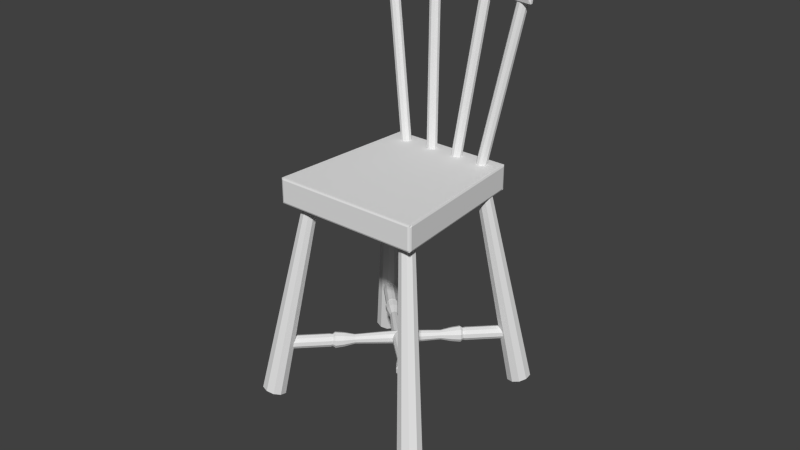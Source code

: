 # Source: chair1.blend  (saved by Blender 2.64.0; exported with 4.5.12 LTS)
import bpy
from mathutils import Matrix  # noqa: F401  (used for matrix-valued properties, if any)

bpy.ops.wm.read_factory_settings(use_empty=True)
scene = bpy.context.scene
scene.name = 'Scene'

# ---- collections
col_collection_1 = bpy.data.collections.new('Collection 1'); scene.collection.children.link(col_collection_1)

# ---- world
world_world = bpy.data.worlds.new('World'); scene.world = world_world
world_world.color = (0.05088, 0.05088, 0.05088)
world_world.use_sun_shadow = False
world_world.sun_shadow_jitter_overblur = 0.0
world_world.cycles.sampling_method = 'MANUAL'
world_world.cycles.sample_map_resolution = 256

# ---- meshes
me_cube_002 = bpy.data.meshes.new('Cube.002')
me_cube_002.from_pydata([(-1.149, 0.7801, -0.99), (-0.9684, 0.99, -0.99), (0.9684, 0.99, -0.99), (1.149, 0.7801, -0.99), (-1.149, 0.7801, 0.99), (-0.9684, 0.99, 0.99), (0.9684, 0.99, 0.99), (1.149, 0.7801, 0.99), (-0.9361, 0.99, 0.99), (0.9361, 0.99, 0.99), (0.9361, 0.99, -0.99), (-0.9361, 0.99, -0.99), (1.111, 0.7801, 0.99), (-1.111, 0.7801, 0.99), (-1.111, 0.7801, -0.99), (1.111, 0.7801, -0.99), (-1.149, 0.8131, 0.99), (-1.052, 0.957, 0.99), (-1.052, 0.957, -0.99), (-1.149, 0.8131, -0.99), (1.052, 0.957, 0.99), (1.149, 0.8131, 0.99), (1.149, 0.8131, -0.99), (1.052, 0.957, -0.99), (-1.027, 0.9667, -1.0), (-1.122, 0.8034, -1.0), (1.027, 0.9667, -1.0), (1.122, 0.8034, -1.0), (1.027, 0.9667, 1.0), (1.122, 0.8034, 1.0), (-1.027, 0.9667, 1.0), (-1.122, 0.8034, 1.0), (-0.9684, 0.99, 0.858), (-0.9684, 0.99, -0.858), (-1.149, 0.7801, -0.858), (-1.149, 0.7801, 0.858), (0.9684, 0.99, 0.858), (0.9684, 0.99, -0.858), (1.149, 0.7801, 0.858), (1.149, 0.7801, -0.858), (-0.9456, 1.0, 0.8667), (-0.9456, 1.0, -0.8667), (0.9456, 1.0, 0.8667), (0.9456, 1.0, -0.8667), (1.122, 0.7701, 0.8667), (1.122, 0.7701, -0.8667), (-1.122, 0.7701, 0.8667), (-1.122, 0.7701, -0.8667), (-1.161, 0.8034, 0.8667), (-1.161, 0.8034, -0.8667), (-1.062, 0.9667, 0.8667), (-1.062, 0.9667, -0.8667), (1.062, 0.9667, 0.8667), (1.062, 0.9667, -0.8667), (1.161, 0.8034, 0.8667), (1.161, 0.8034, -0.8667), (0.7309, 1.04, 0.99), (0.3655, 1.073, 0.99), (4.992e-10, 1.095, 0.99), (-0.3655, 1.073, 0.99), (-0.7309, 1.04, 0.99), (-0.7309, 1.04, -0.99), (-0.3655, 1.073, -0.99), (4.992e-10, 1.095, -0.99), (0.3655, 1.073, -0.99), (0.7309, 1.04, -0.99), (-0.8672, 0.8299, 0.99), (-0.4336, 0.8634, 0.99), (4.992e-10, 0.8852, 0.99), (0.4336, 0.8634, 0.99), (0.8672, 0.8299, 0.99), (0.8672, 0.8299, -0.99), (0.4336, 0.8634, -0.99), (4.992e-10, 0.8852, -0.99), (-0.4336, 0.8634, -0.99), (-0.8672, 0.8299, -0.99), (-0.876, 0.8532, -1.0), (-0.438, 0.8867, -1.0), (3.54e-08, 0.9086, -1.0), (0.438, 0.8867, -1.0), (0.876, 0.8532, -1.0), (-0.8018, 1.016, -1.0), (-0.4009, 1.05, -1.0), (3.54e-08, 1.072, -1.0), (0.4009, 1.05, -1.0), (0.8018, 1.016, -1.0), (0.876, 0.8532, 1.0), (0.438, 0.8867, 1.0), (-3.441e-08, 0.9086, 1.0), (-0.438, 0.8867, 1.0), (-0.876, 0.8532, 1.0), (0.8018, 1.016, 1.0), (0.4009, 1.05, 1.0), (-3.441e-08, 1.072, 1.0), (-0.4009, 1.05, 1.0), (-0.8018, 1.016, 1.0), (0.7383, 1.05, 0.8667), (0.3692, 1.083, 0.8667), (-3.441e-08, 1.105, 0.8667), (-0.3692, 1.083, 0.8667), (-0.7383, 1.05, 0.8667), (0.7383, 1.05, -0.8667), (0.3692, 1.083, -0.8667), (-3.441e-08, 1.105, -0.8667), (-0.3692, 1.083, -0.8667), (-0.7383, 1.05, -0.8667), (-0.876, 0.8199, 0.8667), (-0.438, 0.8534, 0.8667), (3.54e-08, 0.8752, 0.8667), (0.438, 0.8534, 0.8667), (0.876, 0.8199, 0.8667), (-0.876, 0.8199, -0.8667), (-0.438, 0.8534, -0.8667), (3.54e-08, 0.8752, -0.8667), (0.438, 0.8534, -0.8667), (0.876, 0.8199, -0.8667), (-0.1765, 0.7769, 6.467), (-0.3708, 1.044, 0.789), (-0.1345, 0.7642, 6.453), (-0.3289, 1.031, 0.7755), (-0.1088, 0.7311, 6.437), (-0.3032, 0.9984, 0.7591), (-0.1093, 0.6901, 6.424), (-0.3037, 0.9574, 0.7459), (-0.1357, 0.657, 6.419), (-0.33, 0.9243, 0.7412), (-0.1779, 0.6444, 6.425), (-0.3723, 0.9116, 0.7465), (-0.2199, 0.657, 6.438), (-0.4142, 0.9243, 0.76), (-0.2455, 0.6901, 6.454), (-0.4399, 0.9574, 0.7764), (-0.2451, 0.7311, 6.468), (-0.4395, 0.9984, 0.7895), (-0.2187, 0.7642, 6.472), (-0.4131, 1.031, 0.7943), (0.2066, 0.7769, 6.467), (0.4009, 1.044, 0.789), (0.2488, 0.7642, 6.472), (0.4432, 1.031, 0.7943), (0.2752, 0.7311, 6.468), (0.4696, 0.9984, 0.7895), (0.2756, 0.6901, 6.454), (0.47, 0.9574, 0.7764), (0.25, 0.657, 6.438), (0.4444, 0.9243, 0.76), (0.208, 0.6444, 6.425), (0.4024, 0.9116, 0.7465), (0.1658, 0.657, 6.419), (0.3601, 0.9243, 0.7412), (0.1394, 0.6901, 6.424), (0.3338, 0.9574, 0.7459), (0.1389, 0.7311, 6.437), (0.3333, 0.9984, 0.7591), (0.1646, 0.7642, 6.453), (0.359, 1.031, 0.7755), (0.5937, 0.7678, 6.529), (0.9949, 0.9651, 0.7142), (0.6357, 0.7551, 6.545), (1.037, 0.9524, 0.7302), (0.662, 0.7219, 6.549), (1.063, 0.9192, 0.7343), (0.6626, 0.6808, 6.54), (1.064, 0.8781, 0.7251), (0.6373, 0.6475, 6.521), (1.039, 0.8448, 0.7059), (0.5958, 0.6348, 6.499), (0.997, 0.8321, 0.6842), (0.5538, 0.6475, 6.483), (0.955, 0.8448, 0.6683), (0.5275, 0.6808, 6.479), (0.9287, 0.8781, 0.6641), (0.5268, 0.7219, 6.488), (0.928, 0.9192, 0.6734), (0.5521, 0.7551, 6.508), (0.9533, 0.9524, 0.6926), (-0.5827, 0.7678, 6.529), (-0.9839, 0.9651, 0.7142), (-0.5412, 0.7551, 6.508), (-0.9424, 0.9524, 0.6926), (-0.5159, 0.7219, 6.488), (-0.9171, 0.9192, 0.6734), (-0.5165, 0.6808, 6.479), (-0.9177, 0.8781, 0.6641), (-0.5428, 0.6475, 6.483), (-0.944, 0.8448, 0.6683), (-0.5848, 0.6348, 6.499), (-0.986, 0.8321, 0.6842), (-0.6264, 0.6475, 6.521), (-1.028, 0.8448, 0.7059), (-0.6517, 0.6808, 6.54), (-1.053, 0.8781, 0.7251), (-0.651, 0.7219, 6.549), (-1.052, 0.9192, 0.7343), (-0.6247, 0.7551, 6.545), (-1.026, 0.9524, 0.7302)], [], [(51, 33, 1, 18), (43, 37, 2, 10), (55, 39, 3, 22), (47, 34, 0, 14), (26, 10, 2, 23), (30, 8, 5, 17), (33, 41, 11, 1), (101, 43, 10, 65), (39, 45, 15, 3), (111, 47, 14, 75), (18, 1, 11, 24), (85, 65, 10, 26), (20, 6, 9, 28), (95, 60, 8, 30), (34, 49, 19, 0), (49, 51, 18, 19), (37, 53, 23, 2), (53, 55, 22, 23), (15, 27, 22, 3), (27, 26, 23, 22), (13, 31, 16, 4), (31, 30, 17, 16), (0, 19, 25, 14), (19, 18, 24, 25), (71, 80, 27, 15), (80, 85, 26, 27), (7, 21, 29, 12), (21, 20, 28, 29), (66, 90, 31, 13), (90, 95, 30, 31), (17, 5, 32, 50), (50, 32, 33, 51), (9, 6, 36, 42), (42, 36, 37, 43), (21, 7, 38, 54), (54, 38, 39, 55), (13, 4, 35, 46), (46, 35, 34, 47), (5, 8, 40, 32), (32, 40, 41, 33), (56, 9, 42, 96), (96, 42, 43, 101), (7, 12, 44, 38), (38, 44, 45, 39), (66, 13, 46, 106), (106, 46, 47, 111), (4, 16, 48, 35), (35, 48, 49, 34), (16, 17, 50, 48), (48, 50, 51, 49), (6, 20, 52, 36), (36, 52, 53, 37), (20, 21, 54, 52), (52, 54, 55, 53), (41, 105, 61, 11), (105, 104, 62, 61), (104, 103, 63, 62), (103, 102, 64, 63), (102, 101, 65, 64), (45, 115, 71, 15), (115, 114, 72, 71), (114, 113, 73, 72), (113, 112, 74, 73), (112, 111, 75, 74), (24, 11, 61, 81), (81, 61, 62, 82), (82, 62, 63, 83), (83, 63, 64, 84), (84, 64, 65, 85), (28, 9, 56, 91), (91, 56, 57, 92), (92, 57, 58, 93), (93, 58, 59, 94), (94, 59, 60, 95), (14, 25, 76, 75), (75, 76, 77, 74), (74, 77, 78, 73), (73, 78, 79, 72), (72, 79, 80, 71), (25, 24, 81, 76), (76, 81, 82, 77), (77, 82, 83, 78), (78, 83, 84, 79), (79, 84, 85, 80), (12, 29, 86, 70), (70, 86, 87, 69), (69, 87, 88, 68), (68, 88, 89, 67), (67, 89, 90, 66), (29, 28, 91, 86), (86, 91, 92, 87), (87, 92, 93, 88), (88, 93, 94, 89), (89, 94, 95, 90), (8, 60, 100, 40), (60, 59, 99, 100), (59, 58, 98, 99), (58, 57, 97, 98), (57, 56, 96, 97), (40, 100, 105, 41), (100, 99, 104, 105), (99, 98, 103, 104), (98, 97, 102, 103), (97, 96, 101, 102), (12, 70, 110, 44), (70, 69, 109, 110), (69, 68, 108, 109), (68, 67, 107, 108), (67, 66, 106, 107), (44, 110, 115, 45), (110, 109, 114, 115), (109, 108, 113, 114), (108, 107, 112, 113), (107, 106, 111, 112), (116, 117, 119, 118), (118, 119, 121, 120), (120, 121, 123, 122), (122, 123, 125, 124), (124, 125, 127, 126), (126, 127, 129, 128), (128, 129, 131, 130), (130, 131, 133, 132), (119, 117, 135, 133, 131, 129, 127, 125, 123, 121), (134, 135, 117, 116), (132, 133, 135, 134), (116, 118, 120, 122, 124, 126, 128, 130, 132, 134), (136, 137, 139, 138), (138, 139, 141, 140), (140, 141, 143, 142), (142, 143, 145, 144), (144, 145, 147, 146), (146, 147, 149, 148), (148, 149, 151, 150), (150, 151, 153, 152), (139, 137, 155, 153, 151, 149, 147, 145, 143, 141), (154, 155, 137, 136), (152, 153, 155, 154), (136, 138, 140, 142, 144, 146, 148, 150, 152, 154), (156, 157, 159, 158), (158, 159, 161, 160), (160, 161, 163, 162), (162, 163, 165, 164), (164, 165, 167, 166), (166, 167, 169, 168), (168, 169, 171, 170), (170, 171, 173, 172), (159, 157, 175, 173, 171, 169, 167, 165, 163, 161), (174, 175, 157, 156), (172, 173, 175, 174), (156, 158, 160, 162, 164, 166, 168, 170, 172, 174), (176, 177, 179, 178), (178, 179, 181, 180), (180, 181, 183, 182), (182, 183, 185, 184), (184, 185, 187, 186), (186, 187, 189, 188), (188, 189, 191, 190), (190, 191, 193, 192), (179, 177, 195, 193, 191, 189, 187, 185, 183, 181), (194, 195, 177, 176), (192, 193, 195, 194), (176, 178, 180, 182, 184, 186, 188, 190, 192, 194)])
_uv = me_cube_002.uv_layers.new(name='UVMap')
_uv.uv.foreach_set('vector', [0.5051, -0.3073, 0.4892, -0.3039, 0.4891, -0.3546, 0.5032, -0.3546, 0.1648, -0.305, 0.161, -0.3016, 0.1609, -0.3523, 0.1664, -0.3524, 0.5269, 0.2065, 0.5284, 0.2154, 0.506, 0.2156, 0.506, 0.2029, 0.1497, 0.4624, 0.1451, 0.4657, 0.145, 0.415, 0.1515, 0.4149, 0.151, -0.356, 0.1664, -0.3524, 0.1609, -0.3523, 0.1468, -0.3521, 0.5001, 0.4099, 0.4847, 0.4061, 0.4901, 0.406, 0.5043, 0.406, 0.4892, -0.3039, 0.4853, -0.3072, 0.4836, -0.3546, 0.4891, -0.3546, 0.2, -0.3054, 0.1648, -0.305, 0.1664, -0.3524, 0.2011, -0.3527, 0.5345, 0.463, 0.5299, 0.4597, 0.528, 0.4123, 0.5345, 0.4123, 0.1914, 0.4619, 0.1497, 0.4624, 0.1515, 0.4149, 0.1928, 0.4145, 0.5032, -0.3546, 0.4891, -0.3546, 0.4836, -0.3546, 0.499, -0.3584, 0.1891, -0.3564, 0.2011, -0.3527, 0.1664, -0.3524, 0.151, -0.356, 0.1478, 0.4085, 0.1619, 0.4083, 0.1674, 0.4083, 0.152, 0.4123, 0.4619, 0.41, 0.4499, 0.4061, 0.4847, 0.4061, 0.5001, 0.4099, 0.5284, 0.2157, 0.5269, 0.2246, 0.506, 0.2282, 0.506, 0.2156, 0.6921, -0.04417, 0.7343, -0.04425, 0.7318, -0.01282, 0.6945, -0.01272, 0.161, -0.3016, 0.145, -0.3048, 0.1468, -0.3521, 0.1609, -0.3523, 0.6379, -0.04425, 0.6801, -0.04417, 0.6777, -0.01272, 0.6404, -0.01282, 0.1515, -0.4782, 0.1497, -0.4693, 0.1451, -0.4654, 0.145, -0.4781, 0.2312, 0.5238, 0.2728, 0.4994, 0.2704, 0.5058, 0.2338, 0.5307, 0.5125, 0.2902, 0.5106, 0.2994, 0.506, 0.3028, 0.506, 0.2901, 0.7418, -0.01964, 0.7834, -0.04374, 0.7807, -0.03742, 0.744, -0.01272, 0.5345, -0.4808, 0.5345, -0.4681, 0.5299, -0.4719, 0.528, -0.4808, 0.232, -0.05559, 0.2688, -0.03089, 0.2712, -0.02458, 0.2295, -0.04868, 0.1928, -0.4593, 0.1913, -0.4504, 0.1497, -0.4693, 0.1515, -0.4782, 0.4126, 0.2683, 0.3999, 0.2057, 0.4381, 0.2245, 0.4543, 0.2871, 0.8954, 0.2929, 0.8954, 0.3055, 0.8908, 0.302, 0.8889, 0.2928, 0.7458, -0.599, 0.7824, -0.5741, 0.785, -0.5678, 0.7435, -0.5921, 0.5537, 0.3096, 0.5522, 0.3188, 0.5106, 0.2994, 0.5125, 0.2902, 0.7546, -0.08234, 0.7963, -0.1011, 0.7834, -0.04374, 0.7418, -0.01964, 0.5043, 0.406, 0.4901, 0.406, 0.4901, 0.3553, 0.506, 0.3586, 0.506, 0.3586, 0.4901, 0.3553, 0.4892, -0.3039, 0.5051, -0.3073, 0.1674, 0.4083, 0.1619, 0.4083, 0.1619, 0.3576, 0.1657, 0.3609, 0.1657, 0.3609, 0.1619, 0.3576, 0.161, -0.3016, 0.1648, -0.305, 0.8415, 0.2006, 0.8415, 0.2132, 0.8192, 0.2134, 0.8206, 0.2045, 0.8206, 0.2045, 0.8192, 0.2134, 0.5284, 0.2154, 0.5269, 0.2065, 0.1526, 1.176, 0.1461, 1.176, 0.146, 1.125, 0.1506, 1.128, 0.1506, 1.128, 0.146, 1.125, 0.1451, 0.4657, 0.1497, 0.4624, 0.4901, 0.406, 0.4847, 0.4061, 0.4862, 0.3586, 0.4901, 0.3553, 0.4901, 0.3553, 0.4862, 0.3586, 0.4853, -0.3072, 0.4892, -0.3039, 0.2022, 0.4079, 0.1674, 0.4083, 0.1657, 0.3609, 0.2009, 0.3605, 0.2009, 0.3605, 0.1657, 0.3609, 0.1648, -0.305, 0.2, -0.3054, 0.5355, 1.173, 0.529, 1.173, 0.5308, 1.126, 0.5354, 1.122, 0.5354, 1.122, 0.5308, 1.126, 0.5299, 0.4597, 0.5345, 0.463, 0.1938, 1.175, 0.1526, 1.176, 0.1506, 1.128, 0.1923, 1.128, 0.1923, 1.128, 0.1506, 1.128, 0.1497, 0.4624, 0.1914, 0.4619, 0.8415, 0.2179, 0.8415, 0.2306, 0.8206, 0.2266, 0.8192, 0.2177, 0.8192, 0.2177, 0.8206, 0.2266, 0.5269, 0.2246, 0.5284, 0.2157, 0.6961, -0.5179, 0.7333, -0.518, 0.7356, -0.4865, 0.6934, -0.4864, 0.6934, -0.4864, 0.7356, -0.4865, 0.7343, -0.04425, 0.6921, -0.04417, 0.1619, 0.4083, 0.1478, 0.4085, 0.146, 0.3611, 0.1619, 0.3576, 0.1619, 0.3576, 0.146, 0.3611, 0.145, -0.3048, 0.161, -0.3016, 0.6389, -0.518, 0.6761, -0.5179, 0.6788, -0.4864, 0.6366, -0.4865, 0.6366, -0.4865, 0.6788, -0.4864, 0.6801, -0.04417, 0.6379, -0.04425, 0.4853, -0.3072, 0.4502, -0.3071, 0.4489, -0.3545, 0.4836, -0.3546, 0.4502, -0.3071, 0.3876, -0.3068, 0.3869, -0.3541, 0.4489, -0.3545, 0.3876, -0.3068, 0.3251, -0.3064, 0.325, -0.3538, 0.3869, -0.3541, 0.3251, -0.3064, 0.2625, -0.3059, 0.2631, -0.3533, 0.325, -0.3538, 0.2625, -0.3059, 0.2, -0.3054, 0.2011, -0.3527, 0.2631, -0.3533, 0.5299, 0.4597, 0.4883, 0.4598, 0.4867, 0.4124, 0.528, 0.4123, 0.4883, 0.4598, 0.414, 0.4602, 0.4132, 0.4128, 0.4867, 0.4124, 0.414, 0.4602, 0.3398, 0.4606, 0.3398, 0.4132, 0.4132, 0.4128, 0.3398, 0.4606, 0.2656, 0.4612, 0.2663, 0.4138, 0.3398, 0.4132, 0.2656, 0.4612, 0.1914, 0.4619, 0.1928, 0.4145, 0.2663, 0.4138, 0.499, -0.3584, 0.4836, -0.3546, 0.4489, -0.3545, 0.4609, -0.3583, 0.4758, -0.3897, 0.4638, -0.3806, 0.4018, -0.3673, 0.4078, -0.3763, 0.4078, -0.3763, 0.4018, -0.3673, 0.3399, -0.3584, 0.3399, -0.3675, 0.3399, -0.3675, 0.3399, -0.3584, 0.278, -0.3664, 0.272, -0.3754, 0.272, -0.3754, 0.278, -0.3664, 0.216, -0.3788, 0.204, -0.3878, 0.152, 0.4123, 0.1674, 0.4083, 0.2022, 0.4079, 0.1902, 0.4119, 0.8365, 0.3833, 0.8245, 0.3919, 0.7625, 0.4043, 0.7685, 0.3957, 0.7685, 0.3957, 0.7625, 0.4043, 0.7006, 0.4123, 0.7006, 0.4036, 0.7006, 0.4036, 0.7006, 0.4123, 0.6386, 0.4035, 0.6326, 0.3947, 0.6326, 0.3947, 0.6386, 0.4035, 0.5767, 0.3902, 0.5647, 0.3814, 0.528, -0.4808, 0.5299, -0.4719, 0.4882, -0.4525, 0.4867, -0.4613, 0.4867, -0.4613, 0.4882, -0.4525, 0.414, -0.4391, 0.4133, -0.448, 0.4133, -0.448, 0.414, -0.4391, 0.3398, -0.4302, 0.3398, -0.4391, 0.3398, -0.4391, 0.3398, -0.4302, 0.2656, -0.4381, 0.2663, -0.4469, 0.2663, -0.4469, 0.2656, -0.4381, 0.1913, -0.4504, 0.1928, -0.4593, 0.07405, 0.2898, 0.09006, 0.227, 0.1282, 0.2076, 0.1157, 0.2703, 0.1157, 0.2703, 0.1282, 0.2076, 0.1961, 0.1942, 0.1899, 0.257, 0.1899, 0.257, 0.1961, 0.1942, 0.264, 0.1854, 0.2641, 0.2481, 0.2641, 0.2481, 0.264, 0.1854, 0.332, 0.1933, 0.3383, 0.2559, 0.3383, 0.2559, 0.332, 0.1933, 0.3999, 0.2057, 0.4126, 0.2683, 0.8889, 0.2928, 0.8908, 0.302, 0.8491, 0.3208, 0.8477, 0.3116, 0.8477, 0.3116, 0.8491, 0.3208, 0.7749, 0.3332, 0.7742, 0.324, 0.7742, 0.324, 0.7749, 0.3332, 0.7007, 0.341, 0.7007, 0.3318, 0.7007, 0.3318, 0.7007, 0.341, 0.6264, 0.3321, 0.6272, 0.3229, 0.6272, 0.3229, 0.6264, 0.3321, 0.5522, 0.3188, 0.5537, 0.3096, 0.7435, -0.5921, 0.785, -0.5678, 0.7975, -0.5103, 0.756, -0.5293, 0.756, -0.5293, 0.7975, -0.5103, 0.8057, -0.408, 0.7642, -0.4176, 0.7642, -0.4176, 0.8057, -0.408, 0.811, -0.3057, 0.7694, -0.3058, 0.7694, -0.3058, 0.811, -0.3057, 0.8051, -0.2034, 0.7635, -0.1941, 0.7635, -0.1941, 0.8051, -0.2034, 0.7963, -0.1011, 0.7546, -0.08234, 0.4847, 0.4061, 0.4499, 0.4061, 0.4511, 0.3587, 0.4862, 0.3586, 0.4499, 0.4061, 0.388, 0.4065, 0.3885, 0.3591, 0.4511, 0.3587, 0.388, 0.4065, 0.326, 0.4068, 0.326, 0.3594, 0.3885, 0.3591, 0.326, 0.4068, 0.2641, 0.4073, 0.2634, 0.3599, 0.326, 0.3594, 0.2641, 0.4073, 0.2022, 0.4079, 0.2009, 0.3605, 0.2634, 0.3599, 0.4862, 0.3586, 0.4511, 0.3587, 0.4502, -0.3071, 0.4853, -0.3072, 0.4511, 0.3587, 0.3885, 0.3591, 0.3876, -0.3068, 0.4502, -0.3071, 0.3885, 0.3591, 0.326, 0.3594, 0.3251, -0.3064, 0.3876, -0.3068, 0.326, 0.3594, 0.2634, 0.3599, 0.2625, -0.3059, 0.3251, -0.3064, 0.2634, 0.3599, 0.2009, 0.3605, 0.2, -0.3054, 0.2625, -0.3059, 0.529, 1.173, 0.4877, 1.173, 0.4892, 1.126, 0.5308, 1.126, 0.4877, 1.173, 0.4143, 1.173, 0.4149, 1.126, 0.4892, 1.126, 0.4143, 1.173, 0.3408, 1.174, 0.3407, 1.126, 0.4149, 1.126, 0.3408, 1.174, 0.2673, 1.174, 0.2665, 1.127, 0.3407, 1.126, 0.2673, 1.174, 0.1938, 1.175, 0.1923, 1.128, 0.2665, 1.127, 0.5308, 1.126, 0.4892, 1.126, 0.4883, 0.4598, 0.5299, 0.4597, 0.4892, 1.126, 0.4149, 1.126, 0.414, 0.4602, 0.4883, 0.4598, 0.4149, 1.126, 0.3407, 1.126, 0.3398, 0.4606, 0.414, 0.4602, 0.3407, 1.126, 0.2665, 1.127, 0.2656, 0.4612, 0.3398, 0.4606, 0.2665, 1.127, 0.1923, 1.128, 0.1914, 0.4619, 0.2656, 0.4612, 1.11, -1.096, 0.1471, -1.095, 0.145, -1.111, 1.108, -1.112, 1.114, -0.7916, 0.15, -0.791, 0.1475, -0.8038, 1.111, -0.8043, 1.111, -0.8043, 0.1475, -0.8038, 0.1456, -0.8197, 1.109, -0.8203, 1.109, -0.8203, 0.1456, -0.8197, 0.145, -0.8328, 1.109, -0.8333, 0.1478, -1.011, 1.111, -1.01, 1.11, -0.9939, 0.1471, -0.9949, 0.1471, -0.9949, 1.11, -0.9939, 1.108, -0.9776, 0.145, -0.9786, 1.108, -0.707, 0.145, -0.7042, 0.1476, -0.7174, 1.111, -0.7202, 1.111, -0.7202, 0.1476, -0.7174, 0.1495, -0.7333, 1.112, -0.7362, 0.5588, 0.4379, 0.5562, 0.4538, 0.5501, 0.4636, 0.5429, 0.4636, 0.5373, 0.4538, 0.5355, 0.438, 0.5381, 0.4221, 0.5442, 0.4123, 0.5514, 0.4123, 0.557, 0.4221, 1.111, -1.079, 0.1478, -1.078, 0.1471, -1.095, 1.11, -1.096, 1.112, -0.7362, 0.1495, -0.7333, 0.15, -0.7459, 1.113, -0.7487, 0.5382, 1.064, 0.5355, 1.048, 0.5372, 1.032, 0.5427, 1.023, 0.5499, 1.023, 0.556, 1.032, 0.5588, 1.048, 0.557, 1.064, 0.5515, 1.074, 0.5443, 1.074, 0.1457, -1.062, 1.109, -1.061, 1.108, -1.045, 0.145, -1.046, 1.113, -0.6596, 0.15, -0.6624, 0.1495, -0.675, 1.112, -0.6721, 1.112, -0.6721, 0.1495, -0.675, 0.1476, -0.6909, 1.111, -0.6881, 1.111, -0.6881, 0.1476, -0.6909, 0.145, -0.7042, 1.108, -0.7013, 1.111, -1.012, 0.1478, -1.011, 0.1457, -1.027, 1.109, -1.028, 1.109, -1.028, 0.1457, -1.027, 0.145, -1.044, 1.108, -1.045, 1.109, -0.7487, 0.145, -0.7493, 0.1456, -0.7623, 1.109, -0.7618, 1.109, -0.7618, 0.1456, -0.7623, 0.1475, -0.7782, 1.111, -0.7777, 0.5442, 1.176, 0.5381, 1.166, 0.5355, 1.15, 0.5373, 1.134, 0.5429, 1.124, 0.5501, 1.124, 0.5562, 1.134, 0.5588, 1.15, 0.557, 1.166, 0.5514, 1.176, 0.1478, -1.078, 1.111, -1.077, 1.109, -1.061, 0.1457, -1.062, 1.111, -0.7777, 0.1475, -0.7782, 0.15, -0.791, 1.114, -0.7905, 0.556, 0.5554, 0.5499, 0.5651, 0.5427, 0.5651, 0.5372, 0.5554, 0.5355, 0.5397, 0.5382, 0.524, 0.5443, 0.5142, 0.5515, 0.5143, 0.557, 0.524, 0.5588, 0.5397, 0.1473, -0.925, 1.135, -0.922, 1.133, -0.9055, 0.145, -0.9085, 1.134, -0.5702, 0.1485, -0.5732, 0.1494, -0.5857, 1.135, -0.5827, 1.135, -0.5827, 0.1494, -0.5857, 0.1481, -0.6016, 1.134, -0.5986, 1.134, -0.5986, 0.1481, -0.6016, 0.145, -0.6149, 1.13, -0.6118, 1.138, -0.8725, 0.1505, -0.8694, 0.1473, -0.8859, 1.135, -0.889, 1.135, -0.889, 0.1473, -0.8859, 0.145, -0.9024, 1.133, -0.9055, 1.132, -0.5286, 0.1459, -0.5255, 0.145, -0.5384, 1.132, -0.5415, 1.132, -0.5415, 0.145, -0.5384, 0.1464, -0.5543, 1.133, -0.5574, 0.5589, 0.489, 0.5563, 0.5046, 0.5502, 0.5142, 0.5429, 0.5142, 0.5373, 0.5045, 0.5355, 0.4889, 0.5381, 0.4733, 0.5442, 0.4636, 0.5515, 0.4637, 0.5571, 0.4733, 0.1505, -0.9415, 1.139, -0.9385, 1.135, -0.922, 0.1473, -0.925, 1.133, -0.5574, 0.1464, -0.5543, 0.1494, -0.5671, 1.136, -0.5702, 0.5561, 0.6061, 0.55, 0.6158, 0.5428, 0.6158, 0.5373, 0.6061, 0.5355, 0.5905, 0.5381, 0.5748, 0.5442, 0.5651, 0.5514, 0.5651, 0.5569, 0.5748, 0.5587, 0.5905, 1.028, 0.2652, 0.03962, 0.2683, 0.03645, 0.2518, 1.025, 0.2487, 1.027, 0.7455, 0.0408, 0.7424, 0.03779, 0.7296, 1.024, 0.7327, 1.024, 0.7327, 0.03779, 0.7296, 0.03645, 0.7137, 1.023, 0.7168, 1.023, 0.7168, 0.03645, 0.7137, 0.03731, 0.7008, 1.024, 0.7039, 0.04186, 0.3569, 1.03, 0.36, 1.028, 0.3765, 0.03963, 0.3734, 0.03963, 0.3734, 1.028, 0.3765, 1.024, 0.393, 0.03645, 0.3899, 1.022, 0.6083, 0.03645, 0.6114, 0.03952, 0.5982, 1.025, 0.5951, 1.025, 0.5951, 0.03952, 0.5982, 0.04083, 0.5823, 1.026, 0.5792, 0.5442, 1.124, 0.5381, 1.115, 0.5355, 1.099, 0.5373, 1.083, 0.5429, 1.074, 0.5502, 1.074, 0.5563, 1.083, 0.5589, 1.099, 0.5571, 1.115, 0.5515, 1.124, 1.03, 0.2817, 0.04186, 0.2848, 0.03962, 0.2683, 1.028, 0.2652, 1.026, 0.5792, 0.04083, 0.5823, 0.03989, 0.5698, 1.025, 0.5667, 0.5381, 1.013, 0.5355, 0.9974, 0.5373, 0.9817, 0.5428, 0.9721, 0.55, 0.972, 0.5561, 0.9817, 0.5587, 0.9974, 0.5569, 1.013, 0.5514, 1.023, 0.5442, 1.023])
me_cube_002.use_remesh_preserve_volume = False
me_cube_002.use_remesh_preserve_attributes = False
me_cube_002.use_mirror_vertex_groups = False
me_cube_002.update()
me_cube_001 = bpy.data.meshes.new('Cube.001')
me_cube_001.from_pydata([(-0.9687, -0.99, -0.99), (-0.8165, 0.99, -0.99), (0.8165, 0.99, -0.99), (0.9687, -0.99, -0.99), (-0.9687, -0.99, 0.99), (-0.8165, 0.99, 0.99), (0.8165, 0.99, 0.99), (0.9687, -0.99, 0.99), (-0.7893, 0.99, 0.99), (0.7893, 0.99, 0.99), (0.7893, 0.99, -0.99), (-0.7893, 0.99, -0.99), (0.9364, -0.99, 0.99), (-0.9364, -0.99, 0.99), (-0.9364, -0.99, -0.99), (0.9364, -0.99, -0.99), (-0.9687, -0.957, 0.99), (-0.8165, 0.957, 0.99), (-0.8165, 0.957, -0.99), (-0.9687, -0.957, -0.99), (0.8165, 0.957, 0.99), (0.9687, -0.957, 0.99), (0.9687, -0.957, -0.99), (0.8165, 0.957, -0.99), (-0.7973, 0.9667, -1.0), (-0.9459, -0.9667, -1.0), (0.7973, 0.9667, -1.0), (0.9459, -0.9667, -1.0), (0.7973, 0.9667, 1.0), (0.9459, -0.9667, 1.0), (-0.7973, 0.9667, 1.0), (-0.9459, -0.9667, 1.0), (-0.8165, 0.99, 0.858), (-0.8165, 0.99, -0.858), (-0.9687, -0.99, -0.858), (-0.9687, -0.99, 0.858), (0.8165, 0.99, 0.858), (0.8165, 0.99, -0.858), (0.9687, -0.99, 0.858), (0.9687, -0.99, -0.858), (-0.7973, 1.0, 0.8667), (-0.7973, 1.0, -0.8667), (0.7973, 1.0, 0.8667), (0.7973, 1.0, -0.8667), (0.9459, -1.0, 0.8667), (0.9459, -1.0, -0.8667), (-0.9459, -1.0, 0.8667), (-0.9459, -1.0, -0.8667), (-0.9785, -0.9667, 0.8667), (-0.9785, -0.9667, -0.8667), (-0.8248, 0.9667, 0.8667), (-0.8248, 0.9667, -0.8667), (0.8248, 0.9667, 0.8667), (0.8248, 0.9667, -0.8667), (0.9785, -0.9667, 0.8667), (0.9785, -0.9667, -0.8667)], [], [(51, 33, 1, 18), (43, 37, 2, 10), (55, 39, 3, 22), (47, 34, 0, 14), (26, 10, 2, 23), (30, 8, 5, 17), (33, 41, 11, 1), (41, 43, 10, 11), (39, 45, 15, 3), (45, 47, 14, 15), (18, 1, 11, 24), (24, 11, 10, 26), (20, 6, 9, 28), (28, 9, 8, 30), (34, 49, 19, 0), (49, 51, 18, 19), (37, 53, 23, 2), (53, 55, 22, 23), (15, 27, 22, 3), (27, 26, 23, 22), (13, 31, 16, 4), (31, 30, 17, 16), (0, 19, 25, 14), (19, 18, 24, 25), (14, 25, 27, 15), (25, 24, 26, 27), (7, 21, 29, 12), (21, 20, 28, 29), (12, 29, 31, 13), (29, 28, 30, 31), (17, 5, 32, 50), (50, 32, 33, 51), (9, 6, 36, 42), (42, 36, 37, 43), (21, 7, 38, 54), (54, 38, 39, 55), (13, 4, 35, 46), (46, 35, 34, 47), (5, 8, 40, 32), (32, 40, 41, 33), (8, 9, 42, 40), (40, 42, 43, 41), (7, 12, 44, 38), (38, 44, 45, 39), (12, 13, 46, 44), (44, 46, 47, 45), (4, 16, 48, 35), (35, 48, 49, 34), (16, 17, 50, 48), (48, 50, 51, 49), (6, 20, 52, 36), (36, 52, 53, 37), (20, 21, 54, 52), (52, 54, 55, 53)])
_uv = me_cube_001.uv_layers.new(name='UVMap')
_uv.uv.foreach_set('vector', [0.2066, 0.7035, 0.2031, 0.7065, 0.203, 0.6618, 0.2079, 0.6617, 0.2219, -0.02169, 0.2232, -0.01516, 0.2035, -0.0153, 0.2035, -0.02452, 0.2065, 0.03058, 0.2031, 0.03355, 0.203, -0.01118, 0.2079, -0.01121, 0.7777, 0.00905, 0.7764, 0.001323, 0.7961, 0.001186, 0.7961, 0.01213, 0.7927, 1.277, 0.7962, 1.274, 0.7962, 1.283, 0.7912, 1.283, 0.5044, -0.5992, 0.5009, -0.5965, 0.5009, -0.6058, 0.5058, -0.6057, 0.2239, -0.5685, 0.2226, -0.562, 0.2042, -0.5594, 0.2042, -0.5686, 0.2226, -0.562, 0.2219, -0.02169, 0.2035, -0.02452, 0.2042, -0.5594, 0.7773, 0.6578, 0.7786, 0.65, 0.797, 0.6467, 0.797, 0.6576, 0.7786, 0.65, 0.7777, 0.00905, 0.7961, 0.01213, 0.797, 0.6467, 0.792, 0.7298, 0.7969, 0.7298, 0.7969, 0.739, 0.7934, 0.7363, 0.7934, 0.7363, 0.7969, 0.739, 0.7962, 1.274, 0.7927, 1.277, 0.5051, -0.05241, 0.5002, -0.05245, 0.5002, -0.06167, 0.5037, -0.05894, 0.5037, -0.05894, 0.5002, -0.06167, 0.5009, -0.5965, 0.5044, -0.5992, 0.4993, 0.7044, 0.4958, 0.7015, 0.4943, 0.6597, 0.4993, 0.6597, 0.4958, 0.7015, 0.2066, 0.7035, 0.2079, 0.6617, 0.4943, 0.6597, 0.4993, 0.03149, 0.4958, 0.02857, 0.4943, -0.01321, 0.4993, -0.01324, 0.4958, 0.02857, 0.2065, 0.03058, 0.2079, -0.01121, 0.4943, -0.01321, 0.5002, 1.322, 0.5036, 1.325, 0.5051, 1.333, 0.5002, 1.333, 0.5036, 1.325, 0.7927, 1.277, 0.7912, 1.283, 0.5051, 1.333, 0.7969, -0.6443, 0.7934, -0.6476, 0.792, -0.6553, 0.7969, -0.6553, 0.7934, -0.6476, 0.5044, -0.5992, 0.5058, -0.6057, 0.792, -0.6553, 0.501, 0.6762, 0.506, 0.6762, 0.5045, 0.6839, 0.501, 0.6871, 0.506, 0.6762, 0.792, 0.7298, 0.7934, 0.7363, 0.5045, 0.6839, 0.501, 0.6871, 0.5045, 0.6839, 0.5036, 1.325, 0.5002, 1.322, 0.5045, 0.6839, 0.7934, 0.7363, 0.7927, 1.277, 0.5036, 1.325, 0.796, 0.001186, 0.7911, 0.001151, 0.7926, -0.006575, 0.796, -0.009755, 0.7911, 0.001151, 0.5051, -0.05241, 0.5037, -0.05894, 0.7926, -0.006575, 0.796, -0.009755, 0.7926, -0.006575, 0.7934, -0.6476, 0.7969, -0.6443, 0.7926, -0.006575, 0.5037, -0.05894, 0.5044, -0.5992, 0.7934, -0.6476, 0.2088, 1.333, 0.2039, 1.333, 0.2038, 1.288, 0.2074, 1.291, 0.2074, 1.291, 0.2038, 1.288, 0.2031, 0.7065, 0.2066, 0.7035, 0.4994, -0.02246, 0.4994, -0.01324, 0.4797, -0.01338, 0.481, -0.01989, 0.481, -0.01989, 0.4797, -0.01338, 0.2232, -0.01516, 0.2219, -0.02169, 0.2088, 0.6597, 0.2039, 0.6597, 0.2038, 0.615, 0.2073, 0.6179, 0.2073, 0.6179, 0.2038, 0.615, 0.2031, 0.03355, 0.2065, 0.03058, 0.5002, 0.01418, 0.5002, 0.003244, 0.5199, 0.003107, 0.5186, 0.01085, 0.5186, 0.01085, 0.5199, 0.003107, 0.7764, 0.001323, 0.7777, 0.00905, 0.5002, -0.5666, 0.5001, -0.5573, 0.4817, -0.5602, 0.4804, -0.5667, 0.4804, -0.5667, 0.4817, -0.5602, 0.2226, -0.562, 0.2239, -0.5685, 0.5001, -0.5573, 0.4994, -0.02246, 0.481, -0.01989, 0.4817, -0.5602, 0.4817, -0.5602, 0.481, -0.01989, 0.2219, -0.02169, 0.2226, -0.562, 0.501, 0.6597, 0.501, 0.6488, 0.5195, 0.6518, 0.5208, 0.6596, 0.5208, 0.6596, 0.5195, 0.6518, 0.7786, 0.65, 0.7773, 0.6578, 0.501, 0.6488, 0.5002, 0.01418, 0.5186, 0.01085, 0.5195, 0.6518, 0.5195, 0.6518, 0.5186, 0.01085, 0.7777, 0.00905, 0.7786, 0.65, 0.5002, 1.331, 0.4952, 1.331, 0.4966, 1.289, 0.5001, 1.286, 0.5001, 1.286, 0.4966, 1.289, 0.4958, 0.7015, 0.4993, 0.7044, 0.4952, 1.331, 0.2088, 1.333, 0.2074, 1.291, 0.4966, 1.289, -0.03679, 0.1619, 0.7377, 0.1603, 0.7398, 0.625, -0.03466, 0.6266, 0.5002, 0.6576, 0.4952, 0.6577, 0.4966, 0.6159, 0.5001, 0.6129, 0.5001, 0.6129, 0.4966, 0.6159, 0.4958, 0.02857, 0.4993, 0.03149, 0.4952, 0.6577, 0.2088, 0.6597, 0.2073, 0.6179, 0.4966, 0.6159, -0.03668, 0.6944, 0.7378, 0.6928, 0.74, 1.157, -0.03456, 1.159])
me_cube_001.use_remesh_preserve_volume = False
me_cube_001.use_remesh_preserve_attributes = False
me_cube_001.use_mirror_vertex_groups = False
me_cube_001.update()
me_cylinder_002 = bpy.data.meshes.new('Cylinder.002')
me_cylinder_002.from_pydata([(-0.4421, 0.4415, -0.4583), (12.8, -13.06, 0.1514), (-0.2217, 0.647, -0.4699), (13.02, -12.85, 0.1397), (-0.05392, 0.7413, -0.5003), (13.19, -12.76, 0.1093), (-0.002884, 0.6885, -0.5378), (13.24, -12.81, 0.07186), (-0.08808, 0.5086, -0.5681), (13.16, -12.99, 0.04158), (-0.277, 0.2705, -0.5796), (12.97, -13.23, 0.03007), (-0.4974, 0.06508, -0.5679), (12.75, -13.44, 0.04172), (-0.6652, -0.02923, -0.5375), (12.58, -13.53, 0.07209), (-0.7162, 0.02361, -0.5001), (12.53, -13.48, 0.1096), (-0.631, 0.2034, -0.4698), (12.61, -13.3, 0.1399), (6.181, -6.309, -0.1534), (6.401, -6.103, -0.1651), (6.569, -6.009, -0.1955), (6.62, -6.062, -0.233), (6.535, -6.242, -0.2632), (6.346, -6.48, -0.2748), (6.125, -6.685, -0.2631), (5.958, -6.78, -0.2327), (5.907, -6.727, -0.1952), (5.992, -6.547, -0.165), (10.14, -9.707, -0.0313), (10.09, -9.44, -0.03251), (9.551, -9.001, -0.05791), (8.842, -8.521, -0.09212), (2.741, -2.806, -0.4357), (2.914, -2.982, -0.4471), (3.39, -3.467, -0.4152), (3.964, -4.052, -0.3663), (2.415, -2.867, -0.3344), (2.481, -3.064, -0.3128), (3.012, -3.539, -0.2979), (3.709, -4.1, -0.2873), (4.1, -3.88, -0.358), (2.892, -2.262, -0.4046), (2.994, -2.42, -0.3971), (3.249, -2.471, -0.396), (8.682, -8.86, -0.1492), (10.26, -10.04, -0.09164), (10.11, -9.921, -0.0938), (10.05, -9.725, -0.1154), (8.721, -8.589, -0.07026), (9.909, -10.11, 0.01815), (9.786, -9.983, 0.007454), (9.613, -9.807, 0.01889), (2.644, -3.233, -0.4328), (3.155, -3.687, -0.4027), (3.805, -4.2, -0.3579), (2.617, -2.68, -0.4464), (3.648, -4.229, -0.3091), (2.229, -2.979, -0.4043), (2.383, -3.082, -0.3969), (2.439, -3.349, -0.3957), (3.683, -3.021, -0.3705), (4.161, -3.751, -0.3362), (2.841, -2.209, -0.3671), (2.947, -2.371, -0.3625), (2.806, -2.442, -0.4348), (2.915, -2.586, -0.425), (3.145, -2.691, -0.433), (3.592, -3.213, -0.4029), (2.792, -2.458, -0.3345), (2.981, -2.522, -0.313), (3.449, -3.065, -0.2981), (4.004, -3.781, -0.2874), (3.187, -2.406, -0.3501), (3.628, -2.964, -0.3305), (4.124, -3.713, -0.3093), (2.673, -2.303, -0.3367), (9.515, -9.25, -0.1303), (8.818, -8.689, -0.1409), (10.35, -9.862, -0.06136), (10.19, -9.756, -0.06587), (10.07, -10.28, -0.1032), (9.938, -10.14, -0.1044), (9.815, -10.02, -0.1295), (9.313, -9.504, -0.1426), (10.13, -9.904, 0.006496), (9.989, -9.794, -0.003295), (9.882, -9.556, 0.004632), (9.372, -9.102, -0.02546), (10.15, -9.505, -0.07835), (9.606, -9.058, -0.09795), (8.879, -8.559, -0.1191), (10.3, -9.809, -0.02387), (2.712, -2.773, -0.2987), (3.214, -3.285, -0.2856), (3.845, -3.929, -0.279), (2.263, -2.747, -0.3366), (9.136, -9.321, -0.01301), (8.563, -8.737, -0.06187), (2.452, -2.509, -0.325), (2.589, -2.648, -0.3238), (2.975, -3.788, -0.3703), (3.684, -4.267, -0.3361), (2.397, -2.885, -0.4347), (2.538, -2.995, -0.4249), (2.178, -2.927, -0.3668), (2.336, -3.033, -0.3623), (2.377, -3.284, -0.3498), (2.921, -3.731, -0.3302), (8.523, -9.008, -0.1408), (9.077, -9.724, -0.1301), (9.545, -10.27, -0.1152), (9.735, -10.33, -0.09367), (9.854, -10.49, -0.0915), (8.402, -9.076, -0.1189), (8.898, -9.824, -0.0977), (9.34, -10.38, -0.07807), (9.58, -10.42, -0.06566), (9.686, -10.58, -0.06113), (8.365, -9.038, -0.09196), (8.844, -9.768, -0.05766), (9.278, -10.32, -0.03222), (9.533, -10.37, -0.03109), (9.635, -10.53, -0.02364), (8.427, -8.909, -0.07016), (8.935, -9.576, -0.02531), (9.382, -10.1, 0.004808), (9.611, -10.2, -0.003162), (9.72, -10.35, 0.00664), (12.8, 0.868, -0.1558), (-0.4421, -13.49, -0.1511), (13.02, 0.643, -0.1579), (-0.2217, -13.71, -0.1533), (13.19, 0.4714, -0.1824), (-0.05392, -13.88, -0.1778), (13.24, 0.4185, -0.2199), (-0.002883, -13.94, -0.2153), (13.16, 0.5047, -0.2561), (-0.08808, -13.85, -0.2514), (12.97, 0.697, -0.2771), (-0.277, -13.66, -0.2724), (12.75, 0.9219, -0.2749), (-0.4974, -13.43, -0.2703), (12.58, 1.094, -0.2504), (-0.6652, -13.26, -0.2457), (12.53, 1.146, -0.2129), (-0.7162, -13.21, -0.2083), (12.61, 1.06, -0.1768), (-0.631, -13.29, -0.1721), (6.181, -6.309, -0.1534), (6.401, -6.534, -0.1556), (6.569, -6.705, -0.1801), (6.62, -6.758, -0.2176), (6.535, -6.672, -0.2537), (6.346, -6.48, -0.2748), (6.125, -6.255, -0.2726), (5.958, -6.083, -0.2481), (5.907, -6.03, -0.2106), (5.992, -6.117, -0.1745), (2.947, -10.58, -0.1815), (3.187, -10.51, -0.1713), (3.628, -9.936, -0.1768), (4.124, -9.175, -0.1888), (9.938, -2.574, -0.2713), (9.815, -2.76, -0.2895), (9.313, -3.277, -0.2799), (8.682, -3.9, -0.2586), (9.611, -2.239, -0.1788), (9.382, -2.316, -0.1668), (8.935, -2.889, -0.1728), (8.427, -3.638, -0.1864), (8.818, -4.038, -0.2435), (10.35, -2.718, -0.2189), (10.19, -2.831, -0.2186), (10.15, -3.1, -0.2196), (3.964, -9.012, -0.2569), (2.806, -10.71, -0.2524), (2.915, -10.55, -0.2494), (3.145, -10.47, -0.2614), (4.004, -9.051, -0.1712), (2.452, -10.35, -0.1521), (2.589, -10.21, -0.1569), (2.712, -10.03, -0.1387), (9.545, -2.485, -0.2868), (9.077, -3.036, -0.2776), (8.523, -3.738, -0.257), (10.07, -2.44, -0.2761), (8.365, -3.576, -0.2124), (9.686, -2.043, -0.2494), (9.58, -2.208, -0.2467), (9.34, -2.275, -0.2569), (9.606, -3.574, -0.2189), (8.879, -4.1, -0.2175), (10.3, -2.665, -0.1814), (10.14, -2.782, -0.184), (10.26, -2.632, -0.2551), (10.11, -2.751, -0.2519), (10.05, -2.995, -0.2638), (9.515, -3.482, -0.2575), (9.989, -2.624, -0.1614), (9.882, -2.826, -0.1438), (9.372, -3.334, -0.1527), (8.721, -3.939, -0.1728), (10.09, -3.036, -0.1738), (9.551, -3.518, -0.1788), (8.842, -4.062, -0.1905), (10.13, -2.494, -0.1569), (3.592, -9.9, -0.2554), (4.1, -9.151, -0.2418), (2.892, -10.8, -0.2163), (2.994, -10.63, -0.2161), (2.617, -10.52, -0.2734), (2.741, -10.37, -0.2688), (2.914, -10.24, -0.2871), (3.39, -9.695, -0.2778), (2.673, -10.57, -0.1543), (2.792, -10.42, -0.1589), (2.981, -10.3, -0.1414), (3.449, -9.752, -0.1506), (3.249, -10.58, -0.2172), (3.683, -9.992, -0.2168), (4.161, -9.213, -0.2158), (2.841, -10.75, -0.1788), (9.613, -2.551, -0.1411), (9.136, -3.094, -0.1504), (8.563, -3.777, -0.1713), (9.72, -2.076, -0.1758), (3.214, -9.512, -0.1483), (3.845, -8.889, -0.1696), (9.909, -2.269, -0.1548), (9.786, -2.416, -0.1594), (8.898, -2.853, -0.2514), (8.402, -3.614, -0.2394), (9.854, -2.215, -0.2739), (9.735, -2.366, -0.2693), (9.635, -1.99, -0.2119), (9.533, -2.159, -0.2121), (9.278, -2.21, -0.211), (8.844, -2.797, -0.2114), (3.805, -8.85, -0.2554), (3.155, -9.455, -0.2755), (2.644, -9.963, -0.2844), (2.538, -10.17, -0.2668), (2.397, -10.3, -0.2713), (3.684, -8.727, -0.2377), (2.975, -9.271, -0.2494), (2.439, -9.753, -0.2544), (2.383, -10.01, -0.2442), (2.229, -10.12, -0.2468), (3.648, -8.689, -0.2107), (2.921, -9.215, -0.2093), (2.377, -9.688, -0.2086), (2.336, -9.958, -0.2096), (2.178, -10.07, -0.2093), (3.709, -8.751, -0.1847), (3.012, -9.307, -0.1707), (2.481, -9.794, -0.1644), (2.415, -10.04, -0.1763), (2.263, -10.16, -0.1731), (13.75, 1.443, -0.6872), (8.645, 0.8655, 1.197), (14.31, 1.289, -0.661), (8.976, 0.7751, 1.213), (14.68, 0.8121, -0.6431), (9.193, 0.4954, 1.223), (14.71, 0.1952, -0.6423), (9.213, 0.1332, 1.223), (14.4, -0.3265, -0.6578), (9.029, -0.1732, 1.214), (13.86, -0.5539, -0.6836), (8.711, -0.3067, 1.199), (13.29, -0.4, -0.7098), (8.381, -0.2163, 1.184), (12.92, 0.07616, -0.7232), (8.164, 0.06341, 1.174), (12.89, 0.6934, -0.7274), (8.143, 0.4256, 1.173), (13.21, 1.215, -0.713), (8.327, 0.732, 1.182), (13.86, -13.17, -0.4064), (8.711, -8.251, 1.374), (14.4, -13.31, -0.3725), (9.029, -8.335, 1.394), (14.71, -13.76, -0.3346), (9.213, -8.598, 1.416), (14.68, -14.34, -0.309), (9.193, -8.94, 1.431), (14.31, -14.83, -0.3043), (8.976, -9.229, 1.433), (13.74, -15.05, -0.3224), (8.645, -9.357, 1.423), (13.2, -14.91, -0.3564), (8.327, -9.273, 1.403), (12.88, -14.45, -0.3901), (8.143, -9.009, 1.381), (12.92, -13.88, -0.4189), (8.164, -8.668, 1.366), (13.3, -13.39, -0.4246), (8.381, -8.378, 1.364), (0.0, 1.0, -1.001), (1.23e-08, 0.5871, 1.0), (0.5878, 0.809, -1.001), (0.3451, 0.475, 1.0), (0.9511, 0.309, -1.0), (0.5584, 0.1814, 1.0), (0.9511, -0.309, -1.0), (0.5584, -0.1814, 1.0), (0.5878, -0.809, -1.0), (0.3451, -0.475, 1.0), (-8.742e-08, -1.0, -1.0), (-3.903e-08, -0.5871, 1.0), (-0.5878, -0.809, -1.0), (-0.3451, -0.475, 1.0), (-0.9511, -0.309, -0.9964), (-0.5584, -0.1814, 1.0), (-0.9511, 0.309, -1.0), (-0.5584, 0.1814, 1.0), (-0.5878, 0.809, -1.001), (-0.3451, 0.475, 1.0), (1.222e-06, -13.62, -0.723), (5.559e-07, -8.531, 1.175), (0.5878, -13.8, -0.7148), (0.3451, -8.637, 1.18), (0.9511, -14.26, -0.6923), (0.5584, -8.913, 1.193), (0.9511, -14.84, -0.6658), (0.5584, -9.254, 1.208), (0.5878, -15.31, -0.6445), (0.3451, -9.53, 1.221), (1.313e-06, -15.49, -0.6363), (6.095e-07, -9.635, 1.225), (-0.5878, -15.31, -0.6445), (-0.3451, -9.53, 1.221), (-0.9511, -14.83, -0.6625), (-0.5584, -9.254, 1.208), (-0.9511, -14.26, -0.6923), (-0.5584, -8.913, 1.193), (-0.5878, -13.8, -0.7148), (-0.3451, -8.637, 1.18)], [], [(51, 1, 3, 86), (86, 3, 5, 93), (93, 5, 7, 80), (80, 7, 9, 47), (47, 9, 11, 82), (82, 11, 13, 114), (114, 13, 15, 119), (119, 15, 17, 124), (3, 1, 19, 17, 15, 13, 11, 9, 7, 5), (129, 19, 1, 51), (124, 17, 19, 129), (0, 2, 4, 6, 8, 10, 12, 14, 16, 18), (96, 20, 21, 73), (73, 21, 22, 76), (76, 22, 23, 63), (63, 23, 24, 42), (42, 24, 25, 37), (37, 25, 26, 56), (56, 26, 27, 103), (103, 27, 28, 58), (41, 29, 20, 96), (58, 28, 29, 41), (6, 43, 66, 8), (2, 77, 64, 4), (4, 64, 43, 6), (94, 95, 72, 71), (45, 62, 69, 68), (74, 75, 62, 45), (77, 70, 65, 64), (71, 72, 75, 74), (101, 94, 71, 70), (95, 96, 73, 72), (0, 100, 77, 2), (100, 101, 70, 77), (44, 45, 68, 67), (62, 63, 42, 69), (75, 76, 63, 62), (43, 44, 67, 66), (64, 65, 44, 43), (65, 74, 45, 44), (70, 71, 74, 65), (72, 73, 76, 75), (8, 66, 57, 10), (66, 67, 34, 57), (67, 68, 35, 34), (68, 69, 36, 35), (69, 42, 37, 36), (10, 57, 104, 12), (57, 34, 105, 104), (34, 35, 54, 105), (35, 36, 55, 54), (36, 37, 56, 55), (12, 104, 59, 14), (104, 105, 60, 59), (105, 54, 61, 60), (54, 55, 102, 61), (55, 56, 103, 102), (14, 59, 106, 16), (59, 60, 107, 106), (60, 61, 108, 107), (61, 102, 109, 108), (102, 103, 58, 109), (18, 97, 100, 0), (97, 38, 101, 100), (38, 39, 94, 101), (39, 40, 95, 94), (40, 41, 96, 95), (16, 106, 97, 18), (106, 107, 38, 97), (107, 108, 39, 38), (108, 109, 40, 39), (109, 58, 41, 40), (20, 99, 50, 21), (99, 98, 89, 50), (98, 53, 88, 89), (53, 52, 87, 88), (52, 51, 86, 87), (21, 50, 33, 22), (50, 89, 32, 33), (89, 88, 31, 32), (88, 87, 30, 31), (87, 86, 93, 30), (22, 33, 92, 23), (33, 32, 91, 92), (32, 31, 90, 91), (31, 30, 81, 90), (30, 93, 80, 81), (23, 92, 79, 24), (92, 91, 78, 79), (91, 90, 49, 78), (90, 81, 48, 49), (81, 80, 47, 48), (24, 79, 46, 25), (79, 78, 85, 46), (78, 49, 84, 85), (49, 48, 83, 84), (48, 47, 82, 83), (25, 46, 110, 26), (46, 85, 111, 110), (85, 84, 112, 111), (84, 83, 113, 112), (83, 82, 114, 113), (26, 110, 115, 27), (110, 111, 116, 115), (111, 112, 117, 116), (112, 113, 118, 117), (113, 114, 119, 118), (27, 115, 120, 28), (115, 116, 121, 120), (116, 117, 122, 121), (117, 118, 123, 122), (118, 119, 124, 123), (29, 125, 99, 20), (125, 126, 98, 99), (126, 127, 53, 98), (127, 128, 52, 53), (128, 129, 51, 52), (28, 120, 125, 29), (120, 121, 126, 125), (121, 122, 127, 126), (122, 123, 128, 127), (123, 124, 129, 128), (181, 131, 133, 216), (216, 133, 135, 223), (223, 135, 137, 210), (210, 137, 139, 177), (177, 139, 141, 212), (212, 141, 143, 244), (244, 143, 145, 249), (249, 145, 147, 254), (133, 131, 149, 147, 145, 143, 141, 139, 137, 135), (259, 149, 131, 181), (254, 147, 149, 259), (130, 132, 134, 136, 138, 140, 142, 144, 146, 148), (226, 150, 151, 203), (203, 151, 152, 206), (206, 152, 153, 193), (193, 153, 154, 172), (172, 154, 155, 167), (167, 155, 156, 186), (186, 156, 157, 233), (233, 157, 158, 188), (171, 159, 150, 226), (188, 158, 159, 171), (136, 173, 196, 138), (132, 207, 194, 134), (134, 194, 173, 136), (224, 225, 202, 201), (175, 192, 199, 198), (204, 205, 192, 175), (207, 200, 195, 194), (201, 202, 205, 204), (231, 224, 201, 200), (225, 226, 203, 202), (130, 230, 207, 132), (230, 231, 200, 207), (174, 175, 198, 197), (192, 193, 172, 199), (205, 206, 193, 192), (173, 174, 197, 196), (194, 195, 174, 173), (195, 204, 175, 174), (200, 201, 204, 195), (202, 203, 206, 205), (138, 196, 187, 140), (196, 197, 164, 187), (197, 198, 165, 164), (198, 199, 166, 165), (199, 172, 167, 166), (140, 187, 234, 142), (187, 164, 235, 234), (164, 165, 184, 235), (165, 166, 185, 184), (166, 167, 186, 185), (142, 234, 189, 144), (234, 235, 190, 189), (235, 184, 191, 190), (184, 185, 232, 191), (185, 186, 233, 232), (144, 189, 236, 146), (189, 190, 237, 236), (190, 191, 238, 237), (191, 232, 239, 238), (232, 233, 188, 239), (148, 227, 230, 130), (227, 168, 231, 230), (168, 169, 224, 231), (169, 170, 225, 224), (170, 171, 226, 225), (146, 236, 227, 148), (236, 237, 168, 227), (237, 238, 169, 168), (238, 239, 170, 169), (239, 188, 171, 170), (150, 229, 180, 151), (229, 228, 219, 180), (228, 183, 218, 219), (183, 182, 217, 218), (182, 181, 216, 217), (151, 180, 163, 152), (180, 219, 162, 163), (219, 218, 161, 162), (218, 217, 160, 161), (217, 216, 223, 160), (152, 163, 222, 153), (163, 162, 221, 222), (162, 161, 220, 221), (161, 160, 211, 220), (160, 223, 210, 211), (153, 222, 209, 154), (222, 221, 208, 209), (221, 220, 179, 208), (220, 211, 178, 179), (211, 210, 177, 178), (154, 209, 176, 155), (209, 208, 215, 176), (208, 179, 214, 215), (179, 178, 213, 214), (178, 177, 212, 213), (155, 176, 240, 156), (176, 215, 241, 240), (215, 214, 242, 241), (214, 213, 243, 242), (213, 212, 244, 243), (156, 240, 245, 157), (240, 241, 246, 245), (241, 242, 247, 246), (242, 243, 248, 247), (243, 244, 249, 248), (157, 245, 250, 158), (245, 246, 251, 250), (246, 247, 252, 251), (247, 248, 253, 252), (248, 249, 254, 253), (159, 255, 229, 150), (255, 256, 228, 229), (256, 257, 183, 228), (257, 258, 182, 183), (258, 259, 181, 182), (158, 250, 255, 159), (250, 251, 256, 255), (251, 252, 257, 256), (252, 253, 258, 257), (253, 254, 259, 258), (260, 261, 263, 262), (262, 263, 265, 264), (264, 265, 267, 266), (266, 267, 269, 268), (268, 269, 271, 270), (270, 271, 273, 272), (272, 273, 275, 274), (274, 275, 277, 276), (263, 261, 279, 277, 275, 273, 271, 269, 267, 265), (278, 279, 261, 260), (276, 277, 279, 278), (260, 262, 264, 266, 268, 270, 272, 274, 276, 278), (280, 281, 283, 282), (282, 283, 285, 284), (284, 285, 287, 286), (286, 287, 289, 288), (288, 289, 291, 290), (290, 291, 293, 292), (292, 293, 295, 294), (294, 295, 297, 296), (283, 281, 299, 297, 295, 293, 291, 289, 287, 285), (298, 299, 281, 280), (296, 297, 299, 298), (280, 282, 284, 286, 288, 290, 292, 294, 296, 298), (300, 301, 303, 302), (302, 303, 305, 304), (304, 305, 307, 306), (306, 307, 309, 308), (308, 309, 311, 310), (310, 311, 313, 312), (312, 313, 315, 314), (314, 315, 317, 316), (303, 301, 319, 317, 315, 313, 311, 309, 307, 305), (318, 319, 301, 300), (316, 317, 319, 318), (300, 302, 304, 306, 308, 310, 312, 314, 316, 318), (320, 321, 323, 322), (322, 323, 325, 324), (324, 325, 327, 326), (326, 327, 329, 328), (328, 329, 331, 330), (330, 331, 333, 332), (332, 333, 335, 334), (334, 335, 337, 336), (323, 321, 339, 337, 335, 333, 331, 329, 327, 325), (338, 339, 321, 320), (336, 337, 339, 338), (320, 322, 324, 326, 328, 330, 332, 334, 336, 338)])
_uv = me_cylinder_002.uv_layers.new(name='UVMap')
_uv.uv.foreach_set('vector', [0.9761, 0.6306, 1.292, 0.6309, 1.292, 0.6612, 0.9767, 0.6609, 0.9767, 0.6609, 1.292, 0.6612, 1.296, 0.68, 0.9804, 0.6797, -0.1381, 0.4226, 0.1773, 0.422, 0.1829, 0.426, -0.1326, 0.4267, 0.1715, 0.5588, -0.1439, 0.5591, -0.149, 0.5402, 0.1664, 0.54, 0.1664, 0.54, -0.149, 0.5402, -0.1519, 0.5098, 0.1635, 0.5096, 0.1635, 0.5096, -0.1519, 0.5098, -0.1514, 0.4795, 0.1641, 0.4792, 0.1641, 0.4792, -0.1514, 0.4795, -0.1476, 0.4607, 0.1678, 0.4605, -0.1323, 0.4313, 0.1831, 0.4319, 0.1776, 0.4359, -0.1378, 0.4353, 0.6269, 0.2156, 0.6117, 0.1942, 0.5986, 0.1693, 0.5927, 0.1506, 0.5962, 0.1451, 0.6078, 0.1549, 0.6231, 0.1763, 0.6362, 0.2012, 0.6421, 0.2199, 0.6385, 0.2254, 0.979, 0.6002, 1.294, 0.6004, 1.292, 0.6309, 0.9761, 0.6306, 0.9842, 0.5813, 1.3, 0.5816, 1.294, 0.6004, 0.979, 0.6002, 0.5254, 0.3507, 0.5407, 0.3721, 0.5523, 0.3819, 0.5558, 0.3764, 0.5499, 0.3577, 0.5368, 0.3329, 0.5216, 0.3114, 0.5099, 0.3016, 0.5064, 0.3071, 0.5123, 0.3259, 0.3153, 0.63, 0.5698, 0.6302, 0.5704, 0.6606, 0.3157, 0.6518, 0.3157, 0.6518, 0.5704, 0.6606, 0.5741, 0.6793, 0.3183, 0.6653, -0.03062, 0.4387, 0.2252, 0.4373, 0.2307, 0.4413, -0.02665, 0.4415, 0.8352, 0.5444, 0.5779, 0.5584, 0.5727, 0.5396, 0.8314, 0.5309, 0.8314, 0.5309, 0.5727, 0.5396, 0.5698, 0.5092, 0.8294, 0.509, 0.8294, 0.509, 0.5698, 0.5092, 0.5704, 0.4788, 0.8298, 0.4871, 0.8298, 0.4871, 0.5704, 0.4788, 0.5741, 0.4601, 0.8325, 0.4737, -0.0285, 0.444, 0.2299, 0.4438, 0.2243, 0.4478, -0.03247, 0.4469, 0.3173, 0.6081, 0.5727, 0.5998, 0.5698, 0.6302, 0.3153, 0.63, 0.321, 0.5945, 0.5779, 0.581, 0.5727, 0.5998, 0.3173, 0.6081, 1.3, 0.5578, 0.9842, 0.5581, 0.979, 0.5393, 1.294, 0.539, -0.1514, 0.66, 0.1641, 0.6602, 0.1678, 0.679, -0.1476, 0.6787, -0.1519, 0.4273, 0.1635, 0.4267, 0.169, 0.4307, -0.1464, 0.4313, 0.1918, 0.6299, 0.2465, 0.63, 0.2471, 0.6624, 0.1925, 0.6671, 0.9537, 0.5691, 0.9005, 0.5615, 0.895, 0.5414, 0.9474, 0.546, -0.1519, 0.4375, -0.09788, 0.4378, -0.09199, 0.4421, -0.1452, 0.4424, 0.1641, 0.6602, 0.1789, 0.6579, 0.1823, 0.6752, 0.1678, 0.679, 0.1925, 0.6671, 0.2471, 0.6624, 0.2511, 0.6824, 0.197, 0.69, 0.1784, 0.6299, 0.1918, 0.6299, 0.1925, 0.6671, 0.1789, 0.6579, 0.2465, 0.63, 0.3153, 0.63, 0.3157, 0.6518, 0.2471, 0.6624, -0.1519, 0.6296, 0.1635, 0.6299, 0.1641, 0.6602, -0.1514, 0.66, 0.1635, 0.6299, 0.1784, 0.6299, 0.1789, 0.6579, 0.1641, 0.6602, 0.9701, 0.5543, 0.9537, 0.5691, 0.9474, 0.546, 0.9653, 0.5369, 0.9005, 0.5615, 0.8352, 0.5444, 0.8314, 0.5309, 0.895, 0.5414, -0.09788, 0.4378, -0.03062, 0.4387, -0.02665, 0.4415, -0.09199, 0.4421, 0.9842, 0.5581, 0.9701, 0.5543, 0.9653, 0.5369, 0.979, 0.5393, 0.1635, 0.4267, 0.1781, 0.4268, 0.1831, 0.4305, 0.169, 0.4307, 0.9751, 0.5543, 0.9604, 0.5691, 0.9537, 0.5691, 0.9701, 0.5543, 0.1789, 0.6579, 0.1925, 0.6671, 0.197, 0.69, 0.1823, 0.6752, 0.2471, 0.6624, 0.3157, 0.6518, 0.3183, 0.6653, 0.2511, 0.6824, 1.294, 0.539, 0.979, 0.5393, 0.9761, 0.5089, 1.292, 0.5086, 0.979, 0.5393, 0.9653, 0.5369, 0.9627, 0.5089, 0.9761, 0.5089, 0.9653, 0.5369, 0.9474, 0.546, 0.9439, 0.5089, 0.9627, 0.5089, 0.9474, 0.546, 0.895, 0.5414, 0.8919, 0.5089, 0.9439, 0.5089, 0.895, 0.5414, 0.8314, 0.5309, 0.8294, 0.509, 0.8919, 0.5089, 1.292, 0.5086, 0.9761, 0.5089, 0.9767, 0.4785, 1.292, 0.4782, 0.9761, 0.5089, 0.9627, 0.5089, 0.9632, 0.4809, 0.9767, 0.4785, 0.9627, 0.5089, 0.9439, 0.5089, 0.9445, 0.4717, 0.9632, 0.4809, 0.9439, 0.5089, 0.8919, 0.5089, 0.8925, 0.4765, 0.9445, 0.4717, 0.8919, 0.5089, 0.8294, 0.509, 0.8298, 0.4871, 0.8925, 0.4765, 1.292, 0.4782, 0.9767, 0.4785, 0.9804, 0.4598, 1.296, 0.4595, 0.9767, 0.4785, 0.9632, 0.4809, 0.9666, 0.4636, 0.9804, 0.4598, 0.9632, 0.4809, 0.9445, 0.4717, 0.9491, 0.4488, 0.9666, 0.4636, 0.9445, 0.4717, 0.8925, 0.4765, 0.8965, 0.4565, 0.9491, 0.4488, 0.8925, 0.4765, 0.8298, 0.4871, 0.8325, 0.4737, 0.8965, 0.4565, -0.1464, 0.4174, 0.169, 0.418, 0.1635, 0.422, -0.1519, 0.4214, 0.169, 0.418, 0.1829, 0.4182, 0.1778, 0.4219, 0.1635, 0.422, 0.9666, 0.4636, 0.9491, 0.4488, 0.9558, 0.4489, 0.9717, 0.4636, -0.1452, 0.4424, -0.09256, 0.4429, -0.09845, 0.4472, -0.1519, 0.4473, -0.09256, 0.4429, -0.0285, 0.444, -0.03247, 0.4469, -0.09845, 0.4472, -0.149, 0.5992, 0.1664, 0.5995, 0.1635, 0.6299, -0.1519, 0.6296, 0.1664, 0.5995, 0.181, 0.6018, 0.1784, 0.6299, 0.1635, 0.6299, 0.181, 0.6018, 0.1953, 0.5927, 0.1918, 0.6299, 0.1784, 0.6299, 0.1953, 0.5927, 0.2496, 0.5975, 0.2465, 0.63, 0.1918, 0.6299, 0.2496, 0.5975, 0.3173, 0.6081, 0.3153, 0.63, 0.2465, 0.63, -0.1439, 0.5804, 0.1715, 0.5806, 0.1664, 0.5995, -0.149, 0.5992, 0.1715, 0.5806, 0.1858, 0.5845, 0.181, 0.6018, 0.1664, 0.5995, 0.1858, 0.5845, 0.2016, 0.5697, 0.1953, 0.5927, 0.181, 0.6018, 0.2016, 0.5697, 0.2551, 0.5774, 0.2496, 0.5975, 0.1953, 0.5927, 0.2551, 0.5774, 0.321, 0.5945, 0.3173, 0.6081, 0.2496, 0.5975, 0.5698, 0.6302, 0.8294, 0.6304, 0.8298, 0.6523, 0.5704, 0.6606, 0.8294, 0.6304, 0.8919, 0.6305, 0.8925, 0.663, 0.8298, 0.6523, 0.8919, 0.6305, 0.9439, 0.6306, 0.9445, 0.6677, 0.8925, 0.663, 0.9439, 0.6306, 0.9627, 0.6306, 0.9632, 0.6586, 0.9445, 0.6677, 0.9627, 0.6306, 0.9761, 0.6306, 0.9767, 0.6609, 0.9632, 0.6586, 0.5704, 0.6606, 0.8298, 0.6523, 0.8325, 0.6658, 0.5741, 0.6793, 0.8298, 0.6523, 0.8925, 0.663, 0.8965, 0.683, 0.8325, 0.6658, 0.8925, 0.663, 0.9445, 0.6677, 0.9491, 0.6906, 0.8965, 0.683, 0.9445, 0.6677, 0.9632, 0.6586, 0.9666, 0.6758, 0.9491, 0.6906, 0.9632, 0.6586, 0.9767, 0.6609, 0.9804, 0.6797, 0.9666, 0.6758, 0.2252, 0.4373, 0.4835, 0.4376, 0.4875, 0.4405, 0.2307, 0.4413, 0.4835, 0.4376, 0.5476, 0.4365, 0.5535, 0.4408, 0.4875, 0.4405, 0.5476, 0.4365, 0.6002, 0.4359, 0.6069, 0.4408, 0.5535, 0.4408, 0.9491, 0.6906, 0.9666, 0.6758, 0.9717, 0.6758, 0.9558, 0.6905, -0.1519, 0.4229, -0.1381, 0.4226, -0.1326, 0.4267, -0.1468, 0.4266, 0.5779, 0.5584, 0.321, 0.5449, 0.3173, 0.5313, 0.5727, 0.5396, 0.321, 0.5449, 0.2551, 0.5621, 0.2496, 0.542, 0.3173, 0.5313, 0.2551, 0.5621, 0.2016, 0.5697, 0.1953, 0.5467, 0.2496, 0.542, 0.2016, 0.5697, 0.1858, 0.555, 0.181, 0.5376, 0.1953, 0.5467, 0.1858, 0.555, 0.1715, 0.5588, 0.1664, 0.54, 0.181, 0.5376, 0.5727, 0.5396, 0.3173, 0.5313, 0.3153, 0.5095, 0.5698, 0.5092, 0.3173, 0.5313, 0.2496, 0.542, 0.2465, 0.5095, 0.3153, 0.5095, 0.2496, 0.542, 0.1953, 0.5467, 0.1918, 0.5095, 0.2465, 0.5095, 0.1953, 0.5467, 0.181, 0.5376, 0.1784, 0.5095, 0.1918, 0.5095, 0.181, 0.5376, 0.1664, 0.54, 0.1635, 0.5096, 0.1784, 0.5095, 0.5698, 0.5092, 0.3153, 0.5095, 0.3157, 0.4876, 0.5704, 0.4788, 0.3153, 0.5095, 0.2465, 0.5095, 0.2471, 0.477, 0.3157, 0.4876, 0.2465, 0.5095, 0.1918, 0.5095, 0.1925, 0.4724, 0.2471, 0.477, 0.1918, 0.5095, 0.1784, 0.5095, 0.1789, 0.4815, 0.1925, 0.4724, 0.1784, 0.5095, 0.1635, 0.5096, 0.1641, 0.4792, 0.1789, 0.4815, 0.5704, 0.4788, 0.3157, 0.4876, 0.3183, 0.4741, 0.5741, 0.4601, 0.3157, 0.4876, 0.2471, 0.477, 0.2511, 0.457, 0.3183, 0.4741, 0.2471, 0.477, 0.1925, 0.4724, 0.197, 0.4495, 0.2511, 0.457, 0.1925, 0.4724, 0.1789, 0.4815, 0.1823, 0.4643, 0.197, 0.4495, 0.1789, 0.4815, 0.1641, 0.4792, 0.1678, 0.4605, 0.1823, 0.4643, 0.2299, 0.4438, 0.4856, 0.4451, 0.4817, 0.448, 0.2243, 0.4478, 0.4856, 0.4451, 0.5529, 0.4442, 0.547, 0.4485, 0.4817, 0.448, 0.5529, 0.4442, 0.6069, 0.4439, 0.6002, 0.4488, 0.547, 0.4485, 0.9604, 0.5703, 0.9751, 0.5851, 0.9701, 0.5852, 0.9537, 0.5704, -0.1468, 0.4315, -0.1323, 0.4313, -0.1378, 0.4353, -0.1519, 0.4352, 0.5727, 0.5998, 0.8314, 0.6085, 0.8294, 0.6304, 0.5698, 0.6302, 0.8314, 0.6085, 0.895, 0.598, 0.8919, 0.6305, 0.8294, 0.6304, 0.895, 0.598, 0.9474, 0.5934, 0.9439, 0.6306, 0.8919, 0.6305, 0.9474, 0.5934, 0.9653, 0.6025, 0.9627, 0.6306, 0.9439, 0.6306, 0.9653, 0.6025, 0.979, 0.6002, 0.9761, 0.6306, 0.9627, 0.6306, 0.5779, 0.581, 0.8352, 0.595, 0.8314, 0.6085, 0.5727, 0.5998, 0.8352, 0.595, 0.9005, 0.5779, 0.895, 0.598, 0.8314, 0.6085, 0.9005, 0.5779, 0.9537, 0.5704, 0.9474, 0.5934, 0.895, 0.598, 0.9537, 0.5704, 0.9701, 0.5852, 0.9653, 0.6025, 0.9474, 0.5934, 0.9701, 0.5852, 0.9842, 0.5813, 0.979, 0.6002, 0.9653, 0.6025, 0.3668, 0.73, 0.1282, 0.7302, 0.1273, 0.701, 0.3659, 0.7009, 0.3659, 0.7009, 0.1273, 0.701, 0.1266, 0.6787, 0.3652, 0.6786, 0.3652, 0.6786, 0.1266, 0.6787, 0.1264, 0.6718, 0.365, 0.6716, 0.9825, 0.5559, 1.221, 0.5561, 1.221, 0.5671, 0.9822, 0.567, 0.9822, 0.567, 1.221, 0.5671, 1.22, 0.592, 0.9815, 0.5919, 0.9815, 0.5919, 1.22, 0.592, 1.219, 0.6212, 0.9806, 0.621, 0.9806, 0.621, 1.219, 0.6212, 1.218, 0.6435, 0.9799, 0.6433, 0.9799, 0.6433, 1.218, 0.6435, 1.218, 0.6504, 0.9797, 0.6503, 0.6176, 0.2991, 0.6332, 0.2993, 0.6465, 0.2971, 0.6525, 0.2934, 0.6488, 0.2894, 0.6369, 0.2869, 0.6213, 0.2867, 0.608, 0.2889, 0.6021, 0.2926, 0.6057, 0.2965, 0.3675, 0.7549, 0.1289, 0.755, 0.1282, 0.7302, 0.3668, 0.73, 0.3679, 0.766, 0.1293, 0.7661, 0.1289, 0.755, 0.3675, 0.7549, 0.5192, 0.2988, 0.5036, 0.2986, 0.4917, 0.296, 0.488, 0.2921, 0.494, 0.2884, 0.5073, 0.2862, 0.5229, 0.2864, 0.5348, 0.289, 0.5384, 0.2929, 0.5325, 0.2966, 0.8685, 0.7266, 0.6741, 0.7298, 0.6732, 0.7007, 0.8678, 0.7056, 0.8678, 0.7056, 0.6732, 0.7007, 0.6726, 0.6784, 0.8673, 0.6895, 0.8673, 0.6895, 0.6726, 0.6784, 0.6723, 0.6715, 0.8672, 0.6846, 0.4803, 0.5689, 0.6752, 0.5558, 0.6749, 0.5668, 0.4801, 0.5768, 0.4801, 0.5768, 0.6749, 0.5668, 0.6741, 0.5917, 0.4796, 0.5947, 0.4796, 0.5947, 0.6741, 0.5917, 0.6732, 0.6209, 0.4789, 0.6157, 0.4789, 0.6157, 0.6732, 0.6209, 0.6726, 0.6432, 0.4784, 0.6318, 0.4784, 0.6318, 0.6726, 0.6432, 0.6723, 0.6501, 0.4783, 0.6368, 0.869, 0.7445, 0.6749, 0.7547, 0.6741, 0.7298, 0.8685, 0.7266, 0.8692, 0.7525, 0.6752, 0.7658, 0.6749, 0.7547, 0.869, 0.7445, 0.1293, 0.5555, 0.3679, 0.5556, 0.3675, 0.5667, 0.1289, 0.5665, 1.219, 0.7004, 0.9806, 0.7005, 0.9799, 0.6782, 1.218, 0.6781, 1.218, 0.6781, 0.9799, 0.6782, 0.9797, 0.6713, 1.218, 0.6711, 0.9587, 0.7322, 0.9183, 0.7305, 0.9173, 0.6993, 0.9576, 0.6965, 0.3911, 0.5451, 0.4312, 0.5524, 0.4308, 0.5642, 0.3907, 0.5586, 0.9567, 0.6693, 0.9166, 0.6755, 0.9163, 0.6681, 0.9564, 0.6608, 0.9806, 0.7005, 0.9699, 0.7019, 0.9693, 0.6814, 0.9799, 0.6782, 0.9576, 0.6965, 0.9173, 0.6993, 0.9166, 0.6755, 0.9567, 0.6693, 0.9707, 0.7288, 0.9587, 0.7322, 0.9576, 0.6965, 0.9699, 0.7019, 0.9183, 0.7305, 0.8685, 0.7266, 0.8678, 0.7056, 0.9173, 0.6993, 1.22, 0.7295, 0.9815, 0.7297, 0.9806, 0.7005, 1.219, 0.7004, 0.9815, 0.7297, 0.9707, 0.7288, 0.9699, 0.7019, 0.9806, 0.7005, 0.3785, 0.5593, 0.3911, 0.5451, 0.3907, 0.5586, 0.3782, 0.5695, 0.4312, 0.5524, 0.4803, 0.5689, 0.4801, 0.5768, 0.4308, 0.5642, 0.9166, 0.6755, 0.8673, 0.6895, 0.8672, 0.6846, 0.9163, 0.6681, 0.3679, 0.5556, 0.3785, 0.5593, 0.3782, 0.5695, 0.3675, 0.5667, 0.9799, 0.6782, 0.9693, 0.6814, 0.9691, 0.675, 0.9797, 0.6713, 0.9693, 0.6814, 0.9567, 0.6693, 0.9564, 0.6608, 0.9691, 0.675, 0.9699, 0.7019, 0.9576, 0.6965, 0.9567, 0.6693, 0.9693, 0.6814, 0.9173, 0.6993, 0.8678, 0.7056, 0.8673, 0.6895, 0.9166, 0.6755, 0.1289, 0.5665, 0.3675, 0.5667, 0.3668, 0.5915, 0.1282, 0.5914, 0.3675, 0.5667, 0.3782, 0.5695, 0.3775, 0.5924, 0.3668, 0.5915, 0.3782, 0.5695, 0.3907, 0.5586, 0.3898, 0.589, 0.3775, 0.5924, 0.3907, 0.5586, 0.4308, 0.5642, 0.4301, 0.5908, 0.3898, 0.589, 0.4308, 0.5642, 0.4801, 0.5768, 0.4796, 0.5947, 0.4301, 0.5908, 0.1282, 0.5914, 0.3668, 0.5915, 0.3659, 0.6207, 0.1273, 0.6205, 0.3668, 0.5915, 0.3775, 0.5924, 0.3767, 0.6193, 0.3659, 0.6207, 0.3775, 0.5924, 0.3898, 0.589, 0.3887, 0.6247, 0.3767, 0.6193, 0.3898, 0.589, 0.4301, 0.5908, 0.4291, 0.6219, 0.3887, 0.6247, 0.4301, 0.5908, 0.4796, 0.5947, 0.4789, 0.6157, 0.4291, 0.6219, 0.1273, 0.6205, 0.3659, 0.6207, 0.3652, 0.643, 0.1266, 0.6429, 0.3659, 0.6207, 0.3767, 0.6193, 0.376, 0.6399, 0.3652, 0.643, 0.3767, 0.6193, 0.3887, 0.6247, 0.3878, 0.652, 0.376, 0.6399, 0.3887, 0.6247, 0.4291, 0.6219, 0.4284, 0.6458, 0.3878, 0.652, 0.4291, 0.6219, 0.4789, 0.6157, 0.4784, 0.6318, 0.4284, 0.6458, 0.1266, 0.6429, 0.3652, 0.643, 0.365, 0.6499, 0.1264, 0.6498, 0.3652, 0.643, 0.376, 0.6399, 0.3758, 0.6463, 0.365, 0.6499, 0.376, 0.6399, 0.3878, 0.652, 0.3876, 0.6605, 0.3758, 0.6463, 0.3878, 0.652, 0.4284, 0.6458, 0.4281, 0.6532, 0.3876, 0.6605, 0.4284, 0.6458, 0.4784, 0.6318, 0.4783, 0.6368, 0.4281, 0.6532, 1.221, 0.7544, 0.9822, 0.7545, 0.9815, 0.7297, 1.22, 0.7295, 0.9822, 0.7545, 0.9714, 0.7517, 0.9707, 0.7288, 0.9815, 0.7297, 0.9714, 0.7517, 0.9596, 0.7626, 0.9587, 0.7322, 0.9707, 0.7288, 0.9596, 0.7626, 0.9191, 0.757, 0.9183, 0.7305, 0.9587, 0.7322, 0.9191, 0.757, 0.869, 0.7445, 0.8685, 0.7266, 0.9183, 0.7305, 1.221, 0.7655, 0.9825, 0.7656, 0.9822, 0.7545, 1.221, 0.7544, 0.9825, 0.7656, 0.9717, 0.762, 0.9714, 0.7517, 0.9822, 0.7545, 0.9717, 0.762, 0.96, 0.7762, 0.9596, 0.7626, 0.9714, 0.7517, 0.96, 0.7762, 0.9194, 0.7689, 0.9191, 0.757, 0.9596, 0.7626, 0.9194, 0.7689, 0.8692, 0.7525, 0.869, 0.7445, 0.9191, 0.757, 0.6741, 0.7298, 0.4796, 0.7268, 0.4789, 0.7058, 0.6732, 0.7007, 0.4796, 0.7268, 0.4301, 0.7308, 0.4291, 0.6996, 0.4789, 0.7058, 0.4301, 0.7308, 0.3898, 0.7325, 0.3887, 0.6969, 0.4291, 0.6996, 0.3898, 0.7325, 0.3775, 0.7291, 0.3767, 0.7023, 0.3887, 0.6969, 0.3775, 0.7291, 0.3668, 0.73, 0.3659, 0.7009, 0.3767, 0.7023, 0.6732, 0.7007, 0.4789, 0.7058, 0.4784, 0.6898, 0.6726, 0.6784, 0.4789, 0.7058, 0.4291, 0.6996, 0.4284, 0.6758, 0.4784, 0.6898, 0.4291, 0.6996, 0.3887, 0.6969, 0.3878, 0.6696, 0.4284, 0.6758, 0.3887, 0.6969, 0.3767, 0.7023, 0.376, 0.6817, 0.3878, 0.6696, 0.3767, 0.7023, 0.3659, 0.7009, 0.3652, 0.6786, 0.376, 0.6817, 0.6726, 0.6784, 0.4784, 0.6898, 0.4783, 0.6848, 0.6723, 0.6715, 0.4784, 0.6898, 0.4284, 0.6758, 0.4281, 0.6684, 0.4783, 0.6848, 0.4284, 0.6758, 0.3878, 0.6696, 0.3876, 0.6611, 0.4281, 0.6684, 0.3878, 0.6696, 0.376, 0.6817, 0.3758, 0.6753, 0.3876, 0.6611, 0.376, 0.6817, 0.3652, 0.6786, 0.365, 0.6716, 0.3758, 0.6753, 0.6752, 0.5558, 0.8692, 0.5691, 0.869, 0.5771, 0.6749, 0.5668, 0.8692, 0.5691, 0.9194, 0.5527, 0.9191, 0.5645, 0.869, 0.5771, 0.9194, 0.5527, 0.96, 0.5454, 0.9596, 0.559, 0.9191, 0.5645, 0.96, 0.5454, 0.9717, 0.5596, 0.9714, 0.5698, 0.9596, 0.559, 0.9717, 0.5596, 0.9825, 0.5559, 0.9822, 0.567, 0.9714, 0.5698, 0.6749, 0.5668, 0.869, 0.5771, 0.8685, 0.595, 0.6741, 0.5917, 0.869, 0.5771, 0.9191, 0.5645, 0.9183, 0.5911, 0.8685, 0.595, 0.9191, 0.5645, 0.9596, 0.559, 0.9587, 0.5894, 0.9183, 0.5911, 0.9596, 0.559, 0.9714, 0.5698, 0.9707, 0.5927, 0.9587, 0.5894, 0.9714, 0.5698, 0.9822, 0.567, 0.9815, 0.5919, 0.9707, 0.5927, 0.6741, 0.5917, 0.8685, 0.595, 0.8678, 0.6159, 0.6732, 0.6209, 0.8685, 0.595, 0.9183, 0.5911, 0.9173, 0.6222, 0.8678, 0.6159, 0.9183, 0.5911, 0.9587, 0.5894, 0.9576, 0.625, 0.9173, 0.6222, 0.9587, 0.5894, 0.9707, 0.5927, 0.9699, 0.6196, 0.9576, 0.625, 0.9707, 0.5927, 0.9815, 0.5919, 0.9806, 0.621, 0.9699, 0.6196, 0.6732, 0.6209, 0.8678, 0.6159, 0.8673, 0.632, 0.6726, 0.6432, 0.8678, 0.6159, 0.9173, 0.6222, 0.9166, 0.646, 0.8673, 0.632, 0.9173, 0.6222, 0.9576, 0.625, 0.9567, 0.6523, 0.9166, 0.646, 0.9576, 0.625, 0.9699, 0.6196, 0.9693, 0.6402, 0.9567, 0.6523, 0.9699, 0.6196, 0.9806, 0.621, 0.9799, 0.6433, 0.9693, 0.6402, 0.6726, 0.6432, 0.8673, 0.632, 0.8672, 0.637, 0.6723, 0.6501, 0.8673, 0.632, 0.9166, 0.646, 0.9163, 0.6535, 0.8672, 0.637, 0.9166, 0.646, 0.9567, 0.6523, 0.9564, 0.6608, 0.9163, 0.6535, 0.9567, 0.6523, 0.9693, 0.6402, 0.9691, 0.6466, 0.9564, 0.6608, 0.9693, 0.6402, 0.9799, 0.6433, 0.9797, 0.6503, 0.9691, 0.6466, 0.6749, 0.7547, 0.4801, 0.7447, 0.4796, 0.7268, 0.6741, 0.7298, 0.4801, 0.7447, 0.4308, 0.7573, 0.4301, 0.7308, 0.4796, 0.7268, 0.4308, 0.7573, 0.3907, 0.7629, 0.3898, 0.7325, 0.4301, 0.7308, 0.3907, 0.7629, 0.3782, 0.7521, 0.3775, 0.7291, 0.3898, 0.7325, 0.3782, 0.7521, 0.3675, 0.7549, 0.3668, 0.73, 0.3775, 0.7291, 0.6752, 0.7658, 0.4803, 0.7527, 0.4801, 0.7447, 0.6749, 0.7547, 0.4803, 0.7527, 0.4312, 0.7692, 0.4308, 0.7573, 0.4801, 0.7447, 0.4312, 0.7692, 0.3911, 0.7765, 0.3907, 0.7629, 0.4308, 0.7573, 0.3911, 0.7765, 0.3785, 0.7623, 0.3782, 0.7521, 0.3907, 0.7629, 0.3785, 0.7623, 0.3679, 0.766, 0.3675, 0.7549, 0.3782, 0.7521, 0.1864, 0.7868, 0.9262, 0.8444, 0.8851, 0.8665, 0.1164, 0.8244, 0.1164, 0.8244, 0.8851, 0.8665, 0.8598, 0.9252, 0.07365, 0.9244, 0.07365, 0.9244, 0.8598, 0.9252, 0.8598, 0.9982, 0.07372, 1.049, 0.07372, 1.049, 0.8598, 0.9982, 0.8852, 1.058, 0.117, 1.15, 0.117, 1.15, 0.8852, 1.058, 0.9263, 1.081, 0.187, 1.189, 0.8781, 0.7868, 0.1387, 0.6814, 0.09859, 0.6595, 0.8098, 0.7495, 0.8098, 0.7495, 0.09859, 0.6595, 0.07376, 0.6009, 0.7662, 0.6496, 0.7662, 0.6496, 0.07376, 0.6009, 0.07365, 0.5278, 0.7674, 0.5252, 0.6236, 0.1769, 0.6007, 0.1863, 0.5787, 0.1724, 0.5659, 0.1405, 0.5673, 0.1027, 0.5824, 0.07353, 0.6053, 0.0641, 0.6273, 0.07802, 0.64, 0.11, 0.6386, 0.1477, 0.8098, 0.4239, 0.0983, 0.4684, 0.1383, 0.4451, 0.8779, 0.3844, 0.7674, 0.5252, 0.07365, 0.5278, 0.0983, 0.4684, 0.8098, 0.4239, 0.5385, 0.2465, 0.5775, 0.2305, 0.6029, 0.1808, 0.6053, 0.1164, 0.5836, 0.06203, 0.5461, 0.03833, 0.5071, 0.05438, 0.4809, 0.104, 0.4791, 0.1684, 0.501, 0.2228, -0.6525, 0.5032, 1.483, 0.2655, 1.407, 0.3366, -0.7811, 0.6242, 1.406, 1.354, -0.7811, 1.057, -0.6915, 1.046, 1.558, 1.336, 1.558, 1.336, -0.6915, 1.046, -0.6227, 0.9579, 1.675, 1.185, 1.675, 1.185, -0.6227, 0.9579, -0.601, 0.8254, 1.712, 0.9595, 1.712, 0.9595, -0.601, 0.8254, -0.6347, 0.6997, 1.654, 0.7453, 1.654, 0.7453, -0.6347, 0.6997, -0.7109, 0.6286, 1.525, 0.6242, -0.7811, -0.1514, 1.454, -0.1502, 1.544, -0.1125, -0.6252, -0.08734, -0.7404, -0.08734, 1.428, -0.08103, 1.496, 0.007442, -0.6292, 0.06358, 0.6273, 0.2697, 0.6053, 0.2785, 0.5824, 0.2652, 0.5673, 0.235, 0.5659, 0.1994, 0.5787, 0.1719, 0.6007, 0.1632, 0.6236, 0.1764, 0.6386, 0.2066, 0.64, 0.2423, -0.595, 0.2891, 1.517, 0.1398, 1.483, 0.2655, -0.6525, 0.5032, -0.6292, 0.06358, 1.496, 0.007442, 1.517, 0.1398, -0.595, 0.2891, 0.5463, 0.1827, 0.5838, 0.1678, 0.6053, 0.1214, 0.6029, 0.06068, 0.5773, 0.009228, 0.5383, -0.01335, 0.5008, 0.001573, 0.4785, 0.04928, 0.4815, 0.109, 0.5073, 0.1601, 0.01285, 0.5238, 1.09, 0.5238, 1.09, 0.4346, 0.01285, 0.3719, 0.01285, 0.6765, 1.09, 0.7628, 1.09, 0.8387, 0.01349, 0.8057, 0.01349, 0.2889, 1.09, 0.3218, 1.09, 0.4156, 0.01349, 0.4486, 0.01349, 0.4486, 1.09, 0.4156, 1.09, 0.4915, 0.01349, 0.5778, 0.01349, 0.3719, 1.09, 0.4346, 1.09, 0.5238, 0.01349, 0.5238, 0.01349, 0.5238, 1.09, 0.5238, 1.09, 0.613, 0.01349, 0.6757, 0.01349, 0.5778, 1.09, 0.4915, 1.09, 0.4156, 0.01541, 0.4486, 0.01541, 0.4486, 1.09, 0.4156, 1.09, 0.3218, 0.01349, 0.2889, 0.5799, 0.3542, 0.556, 0.3659, 0.5321, 0.3542, 0.5173, 0.3236, 0.5173, 0.2857, 0.5321, 0.2551, 0.556, 0.2434, 0.5799, 0.2551, 0.5947, 0.2857, 0.5947, 0.3236, 0.01285, 0.6757, 1.09, 0.613, 1.09, 0.5238, 0.01285, 0.5238, 0.01349, 0.2889, 1.09, 0.3218, 1.09, 0.246, 0.01285, 0.1597, 0.556, 0.2004, 0.5967, 0.1804, 0.6219, 0.1283, 0.6219, 0.06386, 0.5967, 0.01172, 0.556, -0.008194, 0.5153, 0.01172, 0.4901, 0.06386, 0.4901, 0.1283, 0.5153, 0.1804, 0.8527, 0.3774, 0.03717, 0.378, 0.05164, 0.3035, 0.8774, 0.2504, 0.8774, 0.2504, 0.05164, 0.3035, 0.08969, 0.2603, 0.9417, 0.177, 0.1185, 0.1293, 0.9727, 0.1491, 0.925, 0.177, 0.03717, 0.1768, 0.9236, 1.02, 0.03775, 0.9374, 0.07667, 0.8896, 0.9899, 0.9391, 0.9899, 0.9391, 0.07667, 0.8896, 0.09139, 0.8125, 1.015, 0.8077, 1.015, 0.8077, 0.09139, 0.8125, 0.07631, 0.7356, 0.9893, 0.6767, 0.9893, 0.6767, 0.07631, 0.7356, 0.03717, 0.6882, 0.9211, 0.596, 0.03717, 0.08182, 0.9235, 0.08178, 0.9712, 0.1097, 0.1169, 0.1293, 0.5799, 0.2382, 0.556, 0.2492, 0.5321, 0.2382, 0.5173, 0.2095, 0.5173, 0.1739, 0.5321, 0.1451, 0.556, 0.1342, 0.5799, 0.1451, 0.5947, 0.1739, 0.5947, 0.2095, 0.8776, 0.5094, 0.05179, 0.4555, 0.03717, 0.378, 0.8527, 0.3774, 0.9421, 0.596, 0.08992, 0.5063, 0.05179, 0.4555, 0.8776, 0.5094, 0.556, 0.3447, 0.5967, 0.326, 0.6219, 0.2773, 0.6219, 0.2168, 0.5967, 0.1678, 0.556, 0.1491, 0.5153, 0.1678, 0.4901, 0.2178, 0.4901, 0.2773, 0.5153, 0.326])
me_cylinder_002.use_remesh_preserve_volume = False
me_cylinder_002.use_remesh_preserve_attributes = False
me_cylinder_002.use_mirror_vertex_groups = False
me_cylinder_002.update()

# ---- objects
ob_lehne = bpy.data.objects.new('lehne', me_cube_002)
ob_boden = bpy.data.objects.new('boden', me_cube_001)
ob_beine_001 = bpy.data.objects.new('Beine.001', me_cylinder_002)

# ---- transforms, parenting, visibility, modifiers, constraints
ob_lehne.location = (0.004461, 0.9171, 0.8195)
ob_lehne.scale = (0.1464, 0.15, -0.05729)
ob_lehne.lineart.crease_threshold = 0.0
ob_boden.location = (0.004461, 0.8978, 0.4325)
ob_boden.scale = (0.15, 0.15, 0.025)
ob_boden.lineart.crease_threshold = 0.0
ob_beine_001.location = (-0.1432, 1.043, 0.2031)
ob_beine_001.rotation_euler = (0.1745, 0.1745, 0.0)
ob_beine_001.scale = (0.02435, 0.02316, 0.2252)
ob_beine_001.lineart.crease_threshold = 0.0

# ---- collection membership
col_collection_1.objects.link(ob_lehne)
col_collection_1.objects.link(ob_boden)
col_collection_1.objects.link(ob_beine_001)

# ---- scene / render settings (as saved in the file)
scene.frame_start = 1; scene.frame_end = 250; scene.frame_set(1)
scene.render.engine = 'BLENDER_EEVEE_NEXT'
scene.render.image_settings.color_mode = 'RGB'
scene.render.image_settings.compression = 90
scene.render.resolution_percentage = 50
scene.render.dither_intensity = 0.0
scene.render.bake_margin = 2
scene.render.bake_bias = 0.0
scene.cycles.use_denoising = False
scene.cycles.samples = 10
scene.cycles.sampling_pattern = 'TABULATED_SOBOL'
scene.cycles.light_sampling_threshold = 0.0
scene.cycles.use_adaptive_sampling = False
scene.cycles.use_light_tree = False
scene.cycles.blur_glossy = 0.0
scene.cycles.volume_bounces = 1
scene.cycles.pixel_filter_type = 'GAUSSIAN'
scene.cycles.sample_clamp_indirect = 0.0
scene.view_settings.view_transform = 'Standard'
bpy.context.view_layer.update()

# ---- added for rendering (the .blend has no active camera and no usable light): camera, sun
cam_auto = bpy.data.cameras.new('AutoCamera')
cam_auto.lens = 50.0
cam_auto.sensor_width = 36.0
cam_auto.clip_end = 1000.0
ob_auto_camera = bpy.data.objects.new('AutoCamera', cam_auto)
scene.collection.objects.link(ob_auto_camera)
ob_auto_camera.location = (1.15665, -0.483111, 1.27403)
ob_auto_camera.rotation_euler = (1.09748, -7.21219e-08, 0.694738)
scene.camera = ob_auto_camera
light_auto_sun = bpy.data.lights.new('AutoSun', 'SUN')
light_auto_sun.energy = 3.0
light_auto_sun.angle = 0.0523599
ob_auto_sun = bpy.data.objects.new('AutoSun', light_auto_sun)
scene.collection.objects.link(ob_auto_sun)
ob_auto_sun.rotation_euler = (0.872665, 0.174533, 0.523599)
bpy.context.view_layer.update()
